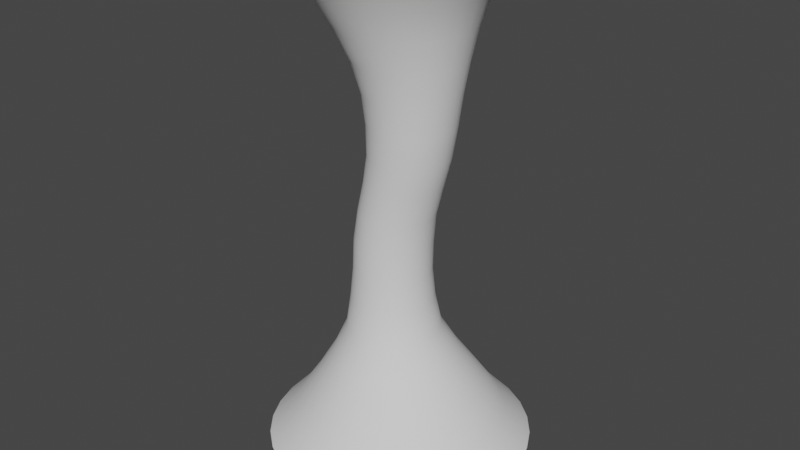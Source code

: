 # Source: tornado.blend  (saved by Blender 2.93.21; exported with 4.5.12 LTS)
import bpy
from mathutils import Matrix  # noqa: F401  (used for matrix-valued properties, if any)

bpy.ops.wm.read_factory_settings(use_empty=True)
scene = bpy.context.scene
scene.name = 'Scene'

# ---- collections
col_collection = bpy.data.collections.new('Collection'); scene.collection.children.link(col_collection)

# ---- world
world_world = bpy.data.worlds.new('World'); scene.world = world_world
world_world.use_nodes = True; world_world.node_tree.nodes.clear()
_N = world_world.node_tree.nodes; _L = world_world.node_tree.links
n0 = _N.new('ShaderNodeOutputWorld'); n0.name = 'World Output'; n0.location = (300, 300)
n1 = _N.new('ShaderNodeBackground'); n1.name = 'Background'; n1.location = (10, 300)
n1.inputs[0].default_value = (0.05088, 0.05088, 0.05088, 1.0)
_L.new(n1.outputs[0], n0.inputs[0])
n0.is_active_output = True
world_world.color = (0.05088, 0.05088, 0.05088)
world_world.use_sun_shadow = False
world_world.sun_shadow_jitter_overblur = 0.0

# ---- meshes
me_cylinder = bpy.data.meshes.new('Cylinder')
me_cylinder.from_pydata([(2.615e-07, 3.032, -0.01694), (-1.776e-08, 2.271, 11.16), (0.5916, 2.974, -0.01694), (0.443, 2.227, 11.16), (1.16, 2.802, -0.01694), (0.8691, 2.098, 11.16), (1.685, 2.521, -0.01694), (1.262, 1.888, 11.16), (2.144, 2.144, -0.01694), (1.606, 1.606, 11.16), (2.521, 1.685, -0.01694), (1.888, 1.262, 11.16), (2.802, 1.16, -0.01694), (2.098, 0.8691, 11.16), (2.974, 0.5916, -0.01694), (2.227, 0.443, 11.16), (3.032, -1.018e-07, -0.01694), (2.271, -1.285e-07, 11.16), (2.974, -0.5916, -0.01694), (2.227, -0.443, 11.16), (2.802, -1.16, -0.01694), (2.098, -0.8691, 11.16), (2.521, -1.685, -0.01694), (1.888, -1.262, 11.16), (2.144, -2.144, -0.01694), (1.606, -1.606, 11.16), (1.685, -2.521, -0.01694), (1.262, -1.888, 11.16), (1.16, -2.802, -0.01694), (0.8691, -2.098, 11.16), (0.5916, -2.974, -0.01694), (0.443, -2.227, 11.16), (-2.133e-07, -3.032, -0.01694), (-2.163e-07, -2.271, 11.16), (-0.5916, -2.974, -0.01694), (-0.443, -2.227, 11.16), (-1.16, -2.802, -0.01694), (-0.8691, -2.098, 11.16), (-1.685, -2.521, -0.01694), (-1.262, -1.888, 11.16), (-2.144, -2.144, -0.01694), (-1.606, -1.606, 11.16), (-2.521, -1.685, -0.01694), (-1.888, -1.262, 11.16), (-2.802, -1.16, -0.01694), (-2.098, -0.8691, 11.16), (-2.974, -0.5916, -0.01694), (-2.227, -0.443, 11.16), (-3.032, 1.192e-08, -0.01694), (-2.271, -2.179e-09, 11.16), (-2.974, 0.5916, -0.01694), (-2.227, 0.443, 11.16), (-2.802, 1.16, -0.01694), (-2.098, 0.8691, 11.16), (-2.521, 1.685, -0.01694), (-1.888, 1.262, 11.16), (-2.144, 2.144, -0.01694), (-1.606, 1.606, 11.16), (-1.685, 2.521, -0.01694), (-1.262, 1.888, 11.16), (-1.16, 2.802, -0.01694), (-0.8691, 2.098, 11.16), (-0.5916, 2.974, -0.01694), (-0.443, 2.227, 11.16), (-0.07333, 0.8518, 5.57), (0.09284, 0.8355, 5.57), (0.2526, 0.787, 5.57), (0.3999, 0.7083, 5.57), (0.529, 0.6023, 5.57), (0.6349, 0.4733, 5.57), (0.7136, 0.326, 5.57), (0.7621, 0.1662, 5.57), (0.7784, -4.992e-08, 5.57), (0.7621, -0.1662, 5.57), (0.7136, -0.326, 5.57), (0.6349, -0.4733, 5.57), (0.529, -0.6023, 5.57), (0.3999, -0.7083, 5.57), (0.2526, -0.787, 5.57), (0.09284, -0.8355, 5.57), (-0.07333, -0.8518, 5.57), (-0.2395, -0.8355, 5.57), (-0.3993, -0.787, 5.57), (-0.5465, -0.7083, 5.57), (-0.6756, -0.6023, 5.57), (-0.7816, -0.4733, 5.57), (-0.8603, -0.326, 5.57), (-0.9087, -0.1662, 5.57), (-0.9251, -2.529e-09, 5.57), (-0.9087, 0.1662, 5.57), (-0.8603, 0.326, 5.57), (-0.7816, 0.4733, 5.57), (-0.6756, 0.6023, 5.57), (-0.5465, 0.7083, 5.57), (-0.3993, 0.787, 5.57), (-0.2395, 0.8355, 5.57), (0.3192, 1.047, 8.363), (0.5234, 1.027, 8.363), (0.7198, 0.9671, 8.363), (0.9008, 0.8704, 8.363), (1.059, 0.7402, 8.363), (1.19, 0.5816, 8.363), (1.286, 0.4006, 8.363), (1.346, 0.2042, 8.363), (1.366, -6.318e-08, 8.363), (1.346, -0.2042, 8.363), (1.286, -0.4006, 8.363), (1.19, -0.5816, 8.363), (1.059, -0.7402, 8.363), (0.9008, -0.8704, 8.363), (0.7198, -0.9671, 8.363), (0.5234, -1.027, 8.363), (0.3192, -1.047, 8.363), (0.115, -1.027, 8.363), (-0.08135, -0.9671, 8.363), (-0.2623, -0.8704, 8.363), (-0.4209, -0.7402, 8.363), (-0.5511, -0.5816, 8.363), (-0.6479, -0.4006, 8.363), (-0.7074, -0.2042, 8.363), (-0.7275, -4.945e-09, 8.363), (-0.7074, 0.2042, 8.363), (-0.6479, 0.4006, 8.363), (-0.5511, 0.5816, 8.363), (-0.4209, 0.7402, 8.363), (-0.2623, 0.8704, 8.363), (-0.08135, 0.9671, 8.363), (0.115, 1.027, 8.363), (0.03714, 1.044, 2.776), (0.2368, 0.9831, 2.776), (0.4207, 0.8848, 2.776), (0.582, 0.7525, 2.776), (0.7143, 0.5912, 2.776), (0.8127, 0.4072, 2.776), (0.8732, 0.2076, 2.776), (0.8937, -5.176e-08, 2.776), (0.8732, -0.2076, 2.776), (0.8127, -0.4072, 2.776), (0.7143, -0.5912, 2.776), (0.582, -0.7525, 2.776), (0.4207, -0.8848, 2.776), (0.2368, -0.9831, 2.776), (0.03714, -1.044, 2.776), (-0.1705, -1.064, 2.776), (-0.3781, -1.044, 2.776), (-0.5777, -0.9831, 2.776), (-0.7617, -0.8848, 2.776), (-0.9229, -0.7525, 2.776), (-1.055, -0.5912, 2.776), (-1.154, -0.4072, 2.776), (-1.214, -0.2076, 2.776), (-1.235, 7.445e-09, 2.776), (-1.214, 0.2076, 2.776), (-1.154, 0.4072, 2.776), (-1.055, 0.5912, 2.776), (-0.9229, 0.7525, 2.776), (-0.7617, 0.8848, 2.776), (-0.5777, 0.9831, 2.776), (-0.3781, 1.044, 2.776), (-0.1705, 1.064, 2.776), (-0.2016, 0.8771, 4.173), (-0.0305, 0.8603, 4.173), (0.134, 0.8103, 4.173), (0.2857, 0.7293, 4.173), (0.4186, 0.6202, 4.173), (0.5277, 0.4873, 4.173), (0.6087, 0.3357, 4.173), (0.6586, 0.1711, 4.173), (0.6755, -4.868e-08, 4.173), (0.6586, -0.1711, 4.173), (0.6087, -0.3357, 4.173), (0.5277, -0.4873, 4.173), (0.4186, -0.6202, 4.173), (0.2857, -0.7293, 4.173), (0.134, -0.8103, 4.173), (-0.0305, -0.8603, 4.173), (-0.2016, -0.8771, 4.173), (-0.3727, -0.8603, 4.173), (-0.5373, -0.8103, 4.173), (-0.6889, -0.7293, 4.173), (-0.8218, -0.6202, 4.173), (-0.9309, -0.4873, 4.173), (-1.012, -0.3357, 4.173), (-1.062, -0.1711, 4.173), (-1.079, 1.192e-10, 4.173), (-1.062, 0.1711, 4.173), (-1.012, 0.3357, 4.173), (-0.9309, 0.4873, 4.173), (-0.8218, 0.6202, 4.173), (-0.6889, 0.7293, 4.173), (-0.5373, 0.8103, 4.173), (-0.3727, 0.8603, 4.173), (0.3542, 1.877, 1.38), (0.7132, 1.768, 1.38), (1.044, 1.591, 1.38), (1.334, 1.353, 1.38), (1.572, 1.063, 1.38), (1.749, 0.7324, 1.38), (1.858, 0.3734, 1.38), (1.895, -7.395e-08, 1.38), (1.858, -0.3734, 1.38), (1.749, -0.7324, 1.38), (1.572, -1.063, 1.38), (1.334, -1.353, 1.38), (1.044, -1.591, 1.38), (0.7132, -1.768, 1.38), (0.3542, -1.877, 1.38), (-0.01917, -1.914, 1.38), (-0.3925, -1.877, 1.38), (-0.7516, -1.768, 1.38), (-1.082, -1.591, 1.38), (-1.372, -1.353, 1.38), (-1.61, -1.063, 1.38), (-1.787, -0.7324, 1.38), (-1.896, -0.3734, 1.38), (-1.933, 6.45e-09, 1.38), (-1.896, 0.3734, 1.38), (-1.787, 0.7324, 1.38), (-1.61, 1.063, 1.38), (-1.372, 1.353, 1.38), (-1.082, 1.591, 1.38), (-0.7516, 1.768, 1.38), (-0.3925, 1.877, 1.38), (-0.01917, 1.914, 1.38), (-0.0948, 1.441, 2.078), (0.1864, 1.414, 2.078), (0.4568, 1.332, 2.078), (0.706, 1.198, 2.078), (0.9244, 1.019, 2.078), (1.104, 0.8008, 2.078), (1.237, 0.5516, 2.078), (1.319, 0.2812, 2.078), (1.347, -6.485e-08, 2.078), (1.319, -0.2812, 2.078), (1.237, -0.5516, 2.078), (1.104, -0.8008, 2.078), (0.9244, -1.019, 2.078), (0.706, -1.198, 2.078), (0.4568, -1.332, 2.078), (0.1864, -1.414, 2.078), (-0.0948, -1.441, 2.078), (-0.376, -1.414, 2.078), (-0.6464, -1.332, 2.078), (-0.8956, -1.198, 2.078), (-1.114, -1.019, 2.078), (-1.293, -0.8008, 2.078), (-1.426, -0.5516, 2.078), (-1.508, -0.2812, 2.078), (-1.536, 2.629e-09, 2.078), (-1.508, 0.2812, 2.078), (-1.426, 0.5516, 2.078), (-1.293, 0.8008, 2.078), (-1.114, 1.019, 2.078), (-0.8956, 1.198, 2.078), (-0.6464, 1.332, 2.078), (-0.376, 1.414, 2.078), (0.1283, 1.497, 9.76), (0.4204, 1.468, 9.76), (0.7013, 1.383, 9.76), (0.9601, 1.245, 9.76), (1.187, 1.059, 9.76), (1.373, 0.8318, 9.76), (1.512, 0.573, 9.76), (1.597, 0.2921, 9.76), (1.626, -8.81e-08, 9.76), (1.597, -0.2921, 9.76), (1.512, -0.573, 9.76), (1.373, -0.8318, 9.76), (1.187, -1.059, 9.76), (0.9601, -1.245, 9.76), (0.7013, -1.383, 9.76), (0.4204, -1.468, 9.76), (0.1283, -1.497, 9.76), (-0.1638, -1.468, 9.76), (-0.4447, -1.383, 9.76), (-0.7035, -1.245, 9.76), (-0.9304, -1.059, 9.76), (-1.117, -0.8318, 9.76), (-1.255, -0.573, 9.76), (-1.34, -0.2921, 9.76), (-1.369, -4.8e-09, 9.76), (-1.34, 0.2921, 9.76), (-1.255, 0.573, 9.76), (-1.117, 0.8318, 9.76), (-0.9304, 1.059, 9.76), (-0.7035, 1.245, 9.76), (-0.4447, 1.383, 9.76), (-0.1638, 1.468, 9.76), (0.436, 0.8766, 6.966), (0.6037, 0.8257, 6.966), (0.7582, 0.7431, 6.966), (0.8937, 0.632, 6.966), (1.005, 0.4965, 6.966), (1.087, 0.342, 6.966), (1.138, 0.1744, 6.966), (1.155, -5.479e-08, 6.966), (1.138, -0.1744, 6.966), (1.087, -0.342, 6.966), (1.005, -0.4965, 6.966), (0.8937, -0.632, 6.966), (0.7582, -0.7431, 6.966), (0.6037, -0.8257, 6.966), (0.436, -0.8766, 6.966), (0.2617, -0.8937, 6.966), (0.08729, -0.8766, 6.966), (-0.08036, -0.8257, 6.966), (-0.2349, -0.7431, 6.966), (-0.3703, -0.632, 6.966), (-0.4814, -0.4965, 6.966), (-0.564, -0.342, 6.966), (-0.6148, -0.1744, 6.966), (-0.632, -5.068e-09, 6.966), (-0.6148, 0.1744, 6.966), (-0.564, 0.342, 6.966), (-0.4814, 0.4965, 6.966), (-0.3703, 0.632, 6.966), (-0.2349, 0.7431, 6.966), (-0.08036, 0.8257, 6.966), (0.08729, 0.8766, 6.966), (0.2617, 0.8937, 6.966), (-0.01785, 0.9239, 3.475), (0.1589, 0.8703, 3.475), (0.3217, 0.7832, 3.475), (0.4645, 0.6661, 3.475), (0.5816, 0.5233, 3.475), (0.6686, 0.3605, 3.475), (0.7223, 0.1838, 3.475), (0.7404, -4.88e-08, 3.475), (0.7223, -0.1838, 3.475), (0.6686, -0.3605, 3.475), (0.5816, -0.5233, 3.475), (0.4645, -0.6661, 3.475), (0.3217, -0.7832, 3.475), (0.1589, -0.8703, 3.475), (-0.01785, -0.9239, 3.475), (-0.2016, -0.942, 3.475), (-0.3854, -0.9239, 3.475), (-0.5621, -0.8703, 3.475), (-0.7249, -0.7832, 3.475), (-0.8677, -0.6661, 3.475), (-0.9848, -0.5233, 3.475), (-1.072, -0.3605, 3.475), (-1.125, -0.1838, 3.475), (-1.144, 3.611e-09, 3.475), (-1.125, 0.1838, 3.475), (-1.072, 0.3605, 3.475), (-0.9848, 0.5233, 3.475), (-0.8677, 0.6661, 3.475), (-0.7249, 0.7832, 3.475), (-0.5621, 0.8703, 3.475), (-0.3854, 0.9239, 3.475), (-0.2016, 0.942, 3.475), (-0.1713, 0.8716, 4.871), (-0.001248, 0.8549, 4.871), (0.1623, 0.8053, 4.871), (0.313, 0.7247, 4.871), (0.445, 0.6163, 4.871), (0.5534, 0.4843, 4.871), (0.634, 0.3336, 4.871), (0.6836, 0.17, 4.871), (0.7003, -4.926e-08, 4.871), (0.6836, -0.17, 4.871), (0.634, -0.3336, 4.871), (0.5534, -0.4842, 4.871), (0.445, -0.6163, 4.871), (0.313, -0.7247, 4.871), (0.1623, -0.8053, 4.871), (-0.001248, -0.8549, 4.871), (-0.1713, -0.8716, 4.871), (-0.3413, -0.8549, 4.871), (-0.5049, -0.8053, 4.871), (-0.6555, -0.7247, 4.871), (-0.7876, -0.6163, 4.871), (-0.896, -0.4843, 4.871), (-0.9766, -0.3336, 4.871), (-1.026, -0.17, 4.871), (-1.043, -7.63e-10, 4.871), (-1.026, 0.17, 4.871), (-0.9766, 0.3336, 4.871), (-0.896, 0.4842, 4.871), (-0.7876, 0.6163, 4.871), (-0.6555, 0.7247, 4.871), (-0.5049, 0.8053, 4.871), (-0.3413, 0.8549, 4.871), (0.2754, 0.8444, 6.275), (0.437, 0.7954, 6.275), (0.5859, 0.7158, 6.275), (0.7165, 0.6088, 6.275), (0.8236, 0.4783, 6.275), (0.9031, 0.3295, 6.275), (0.9521, 0.168, 6.275), (0.9687, -5.189e-08, 6.275), (0.9521, -0.168, 6.275), (0.9031, -0.3295, 6.275), (0.8236, -0.4783, 6.275), (0.7165, -0.6088, 6.275), (0.5859, -0.7158, 6.275), (0.437, -0.7954, 6.275), (0.2754, -0.8444, 6.275), (0.1075, -0.8609, 6.275), (-0.06047, -0.8444, 6.275), (-0.2219, -0.7954, 6.275), (-0.3707, -0.7158, 6.275), (-0.501, -0.6088, 6.275), (-0.6079, -0.4783, 6.275), (-0.6875, -0.3295, 6.275), (-0.7364, -0.168, 6.275), (-0.753, -3.991e-09, 6.275), (-0.7364, 0.168, 6.275), (-0.6875, 0.3295, 6.275), (-0.6079, 0.4783, 6.275), (-0.501, 0.6088, 6.275), (-0.3707, 0.7158, 6.275), (-0.2219, 0.7954, 6.275), (-0.06047, 0.8444, 6.275), (0.1075, 0.8609, 6.275), (0.3192, 0.953, 7.665), (0.5051, 0.9347, 7.665), (0.6839, 0.8804, 7.665), (0.8487, 0.7924, 7.665), (0.9931, 0.6738, 7.665), (1.112, 0.5294, 7.665), (1.2, 0.3647, 7.665), (1.254, 0.1859, 7.665), (1.272, -5.826e-08, 7.665), (1.254, -0.1859, 7.665), (1.2, -0.3647, 7.665), (1.112, -0.5294, 7.665), (0.9931, -0.6738, 7.665), (0.8487, -0.7924, 7.665), (0.6839, -0.8804, 7.665), (0.5051, -0.9347, 7.665), (0.3192, -0.953, 7.665), (0.1333, -0.9347, 7.665), (-0.04545, -0.8804, 7.665), (-0.2102, -0.7924, 7.665), (-0.3546, -0.6738, 7.665), (-0.4731, -0.5294, 7.665), (-0.5612, -0.3647, 7.665), (-0.6154, -0.1859, 7.665), (-0.6337, -5.239e-09, 7.665), (-0.6154, 0.1859, 7.665), (-0.5612, 0.3647, 7.665), (-0.4731, 0.5294, 7.665), (-0.3546, 0.6738, 7.665), (-0.2102, 0.7924, 7.665), (-0.04545, 0.8804, 7.665), (0.1333, 0.9347, 7.665), (0.01615, 1.841, 10.46), (0.3753, 1.806, 10.46), (0.7207, 1.701, 10.46), (1.039, 1.531, 10.46), (1.318, 1.302, 10.46), (1.547, 1.023, 10.46), (1.717, 0.7046, 10.46), (1.822, 0.3592, 10.46), (1.857, -1.046e-07, 10.46), (1.822, -0.3592, 10.46), (1.717, -0.7046, 10.46), (1.547, -1.023, 10.46), (1.318, -1.302, 10.46), (1.039, -1.531, 10.46), (0.7207, -1.701, 10.46), (0.3753, -1.806, 10.46), (0.01615, -1.841, 10.46), (-0.343, -1.806, 10.46), (-0.6884, -1.701, 10.46), (-1.007, -1.531, 10.46), (-1.286, -1.302, 10.46), (-1.515, -1.023, 10.46), (-1.685, -0.7046, 10.46), (-1.79, -0.3592, 10.46), (-1.825, -2.187e-09, 10.46), (-1.79, 0.3592, 10.46), (-1.685, 0.7046, 10.46), (-1.515, 1.023, 10.46), (-1.286, 1.302, 10.46), (-1.007, 1.531, 10.46), (-0.6884, 1.701, 10.46), (-0.343, 1.806, 10.46), (0.4675, 2.35, 0.6814), (0.917, 2.214, 0.6814), (1.331, 1.992, 0.6814), (1.694, 1.694, 0.6814), (1.992, 1.331, 0.6814), (2.214, 0.917, 0.6814), (2.35, 0.4675, 0.6814), (2.396, -8.466e-08, 0.6814), (2.35, -0.4675, 0.6814), (2.214, -0.917, 0.6814), (1.992, -1.331, 0.6814), (1.694, -1.694, 0.6814), (1.331, -1.992, 0.6814), (0.917, -2.214, 0.6814), (0.4675, -2.35, 0.6814), (-1.735e-07, -2.396, 0.6814), (-0.4675, -2.35, 0.6814), (-0.917, -2.214, 0.6814), (-1.331, -1.992, 0.6814), (-1.694, -1.694, 0.6814), (-1.992, -1.331, 0.6814), (-2.214, -0.917, 0.6814), (-2.35, -0.4675, 0.6814), (-2.396, 9.294e-09, 0.6814), (-2.35, 0.4675, 0.6814), (-2.214, 0.917, 0.6814), (-1.992, 1.331, 0.6814), (-1.694, 1.694, 0.6814), (-1.331, 1.992, 0.6814), (-0.917, 2.214, 0.6814), (-0.4675, 2.35, 0.6814), (1.862e-07, 2.396, 0.6814), (0.4982, 1.203, 9.062), (0.7283, 1.133, 9.062), (0.9403, 1.02, 9.062), (1.126, 0.8672, 9.062), (1.279, 0.6814, 9.062), (1.392, 0.4693, 9.062), (1.462, 0.2393, 9.062), (1.485, -7.373e-08, 9.062), (1.462, -0.2393, 9.062), (1.392, -0.4693, 9.062), (1.279, -0.6814, 9.062), (1.126, -0.8672, 9.062), (0.9403, -1.02, 9.062), (0.7283, -1.133, 9.062), (0.4982, -1.203, 9.062), (0.2589, -1.226, 9.062), (0.01966, -1.203, 9.062), (-0.2104, -1.133, 9.062), (-0.4224, -1.02, 9.062), (-0.6083, -0.8672, 9.062), (-0.7608, -0.6814, 9.062), (-0.8741, -0.4693, 9.062), (-0.9439, -0.2393, 9.062), (-0.9675, -5.499e-09, 9.062), (-0.9439, 0.2393, 9.062), (-0.8741, 0.4693, 9.062), (-0.7608, 0.6814, 9.062), (-0.6083, 0.8672, 9.062), (-0.4224, 1.02, 9.062), (-0.2104, 1.133, 9.062), (0.01966, 1.203, 9.062), (0.2589, 1.226, 9.062)], [], [(448, 1, 3, 449), (449, 3, 5, 450), (450, 5, 7, 451), (451, 7, 9, 452), (452, 9, 11, 453), (453, 11, 13, 454), (454, 13, 15, 455), (455, 15, 17, 456), (456, 17, 19, 457), (457, 19, 21, 458), (458, 21, 23, 459), (459, 23, 25, 460), (460, 25, 27, 461), (461, 27, 29, 462), (462, 29, 31, 463), (463, 31, 33, 464), (464, 33, 35, 465), (465, 35, 37, 466), (466, 37, 39, 467), (467, 39, 41, 468), (468, 41, 43, 469), (469, 43, 45, 470), (470, 45, 47, 471), (471, 47, 49, 472), (472, 49, 51, 473), (473, 51, 53, 474), (474, 53, 55, 475), (475, 55, 57, 476), (476, 57, 59, 477), (477, 59, 61, 478), (478, 61, 63, 479), (479, 63, 1, 448), (383, 95, 64, 352), (382, 94, 95, 383), (381, 93, 94, 382), (380, 92, 93, 381), (379, 91, 92, 380), (378, 90, 91, 379), (377, 89, 90, 378), (376, 88, 89, 377), (375, 87, 88, 376), (374, 86, 87, 375), (373, 85, 86, 374), (372, 84, 85, 373), (371, 83, 84, 372), (370, 82, 83, 371), (369, 81, 82, 370), (368, 80, 81, 369), (367, 79, 80, 368), (366, 78, 79, 367), (365, 77, 78, 366), (364, 76, 77, 365), (363, 75, 76, 364), (362, 74, 75, 363), (361, 73, 74, 362), (360, 72, 73, 361), (359, 71, 72, 360), (358, 70, 71, 359), (357, 69, 70, 358), (356, 68, 69, 357), (355, 67, 68, 356), (354, 66, 67, 355), (353, 65, 66, 354), (352, 64, 65, 353), (447, 127, 96, 416), (446, 126, 127, 447), (445, 125, 126, 446), (444, 124, 125, 445), (443, 123, 124, 444), (442, 122, 123, 443), (441, 121, 122, 442), (440, 120, 121, 441), (439, 119, 120, 440), (438, 118, 119, 439), (437, 117, 118, 438), (436, 116, 117, 437), (435, 115, 116, 436), (434, 114, 115, 435), (433, 113, 114, 434), (432, 112, 113, 433), (431, 111, 112, 432), (430, 110, 111, 431), (429, 109, 110, 430), (428, 108, 109, 429), (427, 107, 108, 428), (426, 106, 107, 427), (425, 105, 106, 426), (424, 104, 105, 425), (423, 103, 104, 424), (422, 102, 103, 423), (421, 101, 102, 422), (420, 100, 101, 421), (419, 99, 100, 420), (418, 98, 99, 419), (417, 97, 98, 418), (416, 96, 97, 417), (224, 159, 128, 225), (225, 128, 129, 226), (226, 129, 130, 227), (227, 130, 131, 228), (228, 131, 132, 229), (229, 132, 133, 230), (230, 133, 134, 231), (231, 134, 135, 232), (232, 135, 136, 233), (233, 136, 137, 234), (234, 137, 138, 235), (235, 138, 139, 236), (236, 139, 140, 237), (237, 140, 141, 238), (238, 141, 142, 239), (239, 142, 143, 240), (240, 143, 144, 241), (241, 144, 145, 242), (242, 145, 146, 243), (243, 146, 147, 244), (244, 147, 148, 245), (245, 148, 149, 246), (246, 149, 150, 247), (247, 150, 151, 248), (248, 151, 152, 249), (249, 152, 153, 250), (250, 153, 154, 251), (251, 154, 155, 252), (252, 155, 156, 253), (253, 156, 157, 254), (254, 157, 158, 255), (255, 158, 159, 224), (351, 160, 161, 320), (320, 161, 162, 321), (321, 162, 163, 322), (322, 163, 164, 323), (323, 164, 165, 324), (324, 165, 166, 325), (325, 166, 167, 326), (326, 167, 168, 327), (327, 168, 169, 328), (328, 169, 170, 329), (329, 170, 171, 330), (330, 171, 172, 331), (331, 172, 173, 332), (332, 173, 174, 333), (333, 174, 175, 334), (334, 175, 176, 335), (335, 176, 177, 336), (336, 177, 178, 337), (337, 178, 179, 338), (338, 179, 180, 339), (339, 180, 181, 340), (340, 181, 182, 341), (341, 182, 183, 342), (342, 183, 184, 343), (343, 184, 185, 344), (344, 185, 186, 345), (345, 186, 187, 346), (346, 187, 188, 347), (347, 188, 189, 348), (348, 189, 190, 349), (349, 190, 191, 350), (350, 191, 160, 351), (510, 222, 223, 511), (509, 221, 222, 510), (508, 220, 221, 509), (507, 219, 220, 508), (506, 218, 219, 507), (505, 217, 218, 506), (504, 216, 217, 505), (503, 215, 216, 504), (502, 214, 215, 503), (501, 213, 214, 502), (500, 212, 213, 501), (499, 211, 212, 500), (498, 210, 211, 499), (497, 209, 210, 498), (496, 208, 209, 497), (495, 207, 208, 496), (494, 206, 207, 495), (493, 205, 206, 494), (492, 204, 205, 493), (491, 203, 204, 492), (490, 202, 203, 491), (489, 201, 202, 490), (488, 200, 201, 489), (487, 199, 200, 488), (486, 198, 199, 487), (485, 197, 198, 486), (484, 196, 197, 485), (483, 195, 196, 484), (482, 194, 195, 483), (481, 193, 194, 482), (480, 192, 193, 481), (511, 223, 192, 480), (222, 255, 224, 223), (221, 254, 255, 222), (220, 253, 254, 221), (219, 252, 253, 220), (218, 251, 252, 219), (217, 250, 251, 218), (216, 249, 250, 217), (215, 248, 249, 216), (214, 247, 248, 215), (213, 246, 247, 214), (212, 245, 246, 213), (211, 244, 245, 212), (210, 243, 244, 211), (209, 242, 243, 210), (208, 241, 242, 209), (207, 240, 241, 208), (206, 239, 240, 207), (205, 238, 239, 206), (204, 237, 238, 205), (203, 236, 237, 204), (202, 235, 236, 203), (201, 234, 235, 202), (200, 233, 234, 201), (199, 232, 233, 200), (198, 231, 232, 199), (197, 230, 231, 198), (196, 229, 230, 197), (195, 228, 229, 196), (194, 227, 228, 195), (193, 226, 227, 194), (192, 225, 226, 193), (223, 224, 225, 192), (542, 287, 256, 543), (541, 286, 287, 542), (540, 285, 286, 541), (539, 284, 285, 540), (538, 283, 284, 539), (537, 282, 283, 538), (536, 281, 282, 537), (535, 280, 281, 536), (534, 279, 280, 535), (533, 278, 279, 534), (532, 277, 278, 533), (531, 276, 277, 532), (530, 275, 276, 531), (529, 274, 275, 530), (528, 273, 274, 529), (527, 272, 273, 528), (526, 271, 272, 527), (525, 270, 271, 526), (524, 269, 270, 525), (523, 268, 269, 524), (522, 267, 268, 523), (521, 266, 267, 522), (520, 265, 266, 521), (519, 264, 265, 520), (518, 263, 264, 519), (517, 262, 263, 518), (516, 261, 262, 517), (515, 260, 261, 516), (514, 259, 260, 515), (513, 258, 259, 514), (512, 257, 258, 513), (543, 256, 257, 512), (415, 319, 288, 384), (384, 288, 289, 385), (385, 289, 290, 386), (386, 290, 291, 387), (387, 291, 292, 388), (388, 292, 293, 389), (389, 293, 294, 390), (390, 294, 295, 391), (391, 295, 296, 392), (392, 296, 297, 393), (393, 297, 298, 394), (394, 298, 299, 395), (395, 299, 300, 396), (396, 300, 301, 397), (397, 301, 302, 398), (398, 302, 303, 399), (399, 303, 304, 400), (400, 304, 305, 401), (401, 305, 306, 402), (402, 306, 307, 403), (403, 307, 308, 404), (404, 308, 309, 405), (405, 309, 310, 406), (406, 310, 311, 407), (407, 311, 312, 408), (408, 312, 313, 409), (409, 313, 314, 410), (410, 314, 315, 411), (411, 315, 316, 412), (412, 316, 317, 413), (413, 317, 318, 414), (414, 318, 319, 415), (158, 350, 351, 159), (157, 349, 350, 158), (156, 348, 349, 157), (155, 347, 348, 156), (154, 346, 347, 155), (153, 345, 346, 154), (152, 344, 345, 153), (151, 343, 344, 152), (150, 342, 343, 151), (149, 341, 342, 150), (148, 340, 341, 149), (147, 339, 340, 148), (146, 338, 339, 147), (145, 337, 338, 146), (144, 336, 337, 145), (143, 335, 336, 144), (142, 334, 335, 143), (141, 333, 334, 142), (140, 332, 333, 141), (139, 331, 332, 140), (138, 330, 331, 139), (137, 329, 330, 138), (136, 328, 329, 137), (135, 327, 328, 136), (134, 326, 327, 135), (133, 325, 326, 134), (132, 324, 325, 133), (131, 323, 324, 132), (130, 322, 323, 131), (129, 321, 322, 130), (128, 320, 321, 129), (159, 351, 320, 128), (160, 352, 353, 161), (161, 353, 354, 162), (162, 354, 355, 163), (163, 355, 356, 164), (164, 356, 357, 165), (165, 357, 358, 166), (166, 358, 359, 167), (167, 359, 360, 168), (168, 360, 361, 169), (169, 361, 362, 170), (170, 362, 363, 171), (171, 363, 364, 172), (172, 364, 365, 173), (173, 365, 366, 174), (174, 366, 367, 175), (175, 367, 368, 176), (176, 368, 369, 177), (177, 369, 370, 178), (178, 370, 371, 179), (179, 371, 372, 180), (180, 372, 373, 181), (181, 373, 374, 182), (182, 374, 375, 183), (183, 375, 376, 184), (184, 376, 377, 185), (185, 377, 378, 186), (186, 378, 379, 187), (187, 379, 380, 188), (188, 380, 381, 189), (189, 381, 382, 190), (190, 382, 383, 191), (191, 383, 352, 160), (95, 414, 415, 64), (94, 413, 414, 95), (93, 412, 413, 94), (92, 411, 412, 93), (91, 410, 411, 92), (90, 409, 410, 91), (89, 408, 409, 90), (88, 407, 408, 89), (87, 406, 407, 88), (86, 405, 406, 87), (85, 404, 405, 86), (84, 403, 404, 85), (83, 402, 403, 84), (82, 401, 402, 83), (81, 400, 401, 82), (80, 399, 400, 81), (79, 398, 399, 80), (78, 397, 398, 79), (77, 396, 397, 78), (76, 395, 396, 77), (75, 394, 395, 76), (74, 393, 394, 75), (73, 392, 393, 74), (72, 391, 392, 73), (71, 390, 391, 72), (70, 389, 390, 71), (69, 388, 389, 70), (68, 387, 388, 69), (67, 386, 387, 68), (66, 385, 386, 67), (65, 384, 385, 66), (64, 415, 384, 65), (319, 416, 417, 288), (288, 417, 418, 289), (289, 418, 419, 290), (290, 419, 420, 291), (291, 420, 421, 292), (292, 421, 422, 293), (293, 422, 423, 294), (294, 423, 424, 295), (295, 424, 425, 296), (296, 425, 426, 297), (297, 426, 427, 298), (298, 427, 428, 299), (299, 428, 429, 300), (300, 429, 430, 301), (301, 430, 431, 302), (302, 431, 432, 303), (303, 432, 433, 304), (304, 433, 434, 305), (305, 434, 435, 306), (306, 435, 436, 307), (307, 436, 437, 308), (308, 437, 438, 309), (309, 438, 439, 310), (310, 439, 440, 311), (311, 440, 441, 312), (312, 441, 442, 313), (313, 442, 443, 314), (314, 443, 444, 315), (315, 444, 445, 316), (316, 445, 446, 317), (317, 446, 447, 318), (318, 447, 416, 319), (287, 479, 448, 256), (286, 478, 479, 287), (285, 477, 478, 286), (284, 476, 477, 285), (283, 475, 476, 284), (282, 474, 475, 283), (281, 473, 474, 282), (280, 472, 473, 281), (279, 471, 472, 280), (278, 470, 471, 279), (277, 469, 470, 278), (276, 468, 469, 277), (275, 467, 468, 276), (274, 466, 467, 275), (273, 465, 466, 274), (272, 464, 465, 273), (271, 463, 464, 272), (270, 462, 463, 271), (269, 461, 462, 270), (268, 460, 461, 269), (267, 459, 460, 268), (266, 458, 459, 267), (265, 457, 458, 266), (264, 456, 457, 265), (263, 455, 456, 264), (262, 454, 455, 263), (261, 453, 454, 262), (260, 452, 453, 261), (259, 451, 452, 260), (258, 450, 451, 259), (257, 449, 450, 258), (256, 448, 449, 257), (0, 511, 480, 2), (2, 480, 481, 4), (4, 481, 482, 6), (6, 482, 483, 8), (8, 483, 484, 10), (10, 484, 485, 12), (12, 485, 486, 14), (14, 486, 487, 16), (16, 487, 488, 18), (18, 488, 489, 20), (20, 489, 490, 22), (22, 490, 491, 24), (24, 491, 492, 26), (26, 492, 493, 28), (28, 493, 494, 30), (30, 494, 495, 32), (32, 495, 496, 34), (34, 496, 497, 36), (36, 497, 498, 38), (38, 498, 499, 40), (40, 499, 500, 42), (42, 500, 501, 44), (44, 501, 502, 46), (46, 502, 503, 48), (48, 503, 504, 50), (50, 504, 505, 52), (52, 505, 506, 54), (54, 506, 507, 56), (56, 507, 508, 58), (58, 508, 509, 60), (60, 509, 510, 62), (62, 510, 511, 0), (96, 543, 512, 97), (97, 512, 513, 98), (98, 513, 514, 99), (99, 514, 515, 100), (100, 515, 516, 101), (101, 516, 517, 102), (102, 517, 518, 103), (103, 518, 519, 104), (104, 519, 520, 105), (105, 520, 521, 106), (106, 521, 522, 107), (107, 522, 523, 108), (108, 523, 524, 109), (109, 524, 525, 110), (110, 525, 526, 111), (111, 526, 527, 112), (112, 527, 528, 113), (113, 528, 529, 114), (114, 529, 530, 115), (115, 530, 531, 116), (116, 531, 532, 117), (117, 532, 533, 118), (118, 533, 534, 119), (119, 534, 535, 120), (120, 535, 536, 121), (121, 536, 537, 122), (122, 537, 538, 123), (123, 538, 539, 124), (124, 539, 540, 125), (125, 540, 541, 126), (126, 541, 542, 127), (127, 542, 543, 96)])
me_cylinder.polygons.foreach_set('use_smooth', [True] * 512)
_uv = me_cylinder.uv_layers.new(name='UVMap')
_uv.uv.foreach_set('vector', [0.9998, 0.9377, 1.0, 1.0, 0.9688, 1.0, 0.9688, 0.9377, 0.9688, 0.9377, 0.9688, 1.0, 0.9375, 1.0, 0.9375, 0.9377, 0.9375, 0.9377, 0.9375, 1.0, 0.9062, 1.0, 0.9063, 0.9377, 0.9063, 0.9377, 0.9062, 1.0, 0.875, 1.0, 0.875, 0.9377, 0.875, 0.9377, 0.875, 1.0, 0.8438, 1.0, 0.8437, 0.9377, 0.8437, 0.9377, 0.8438, 1.0, 0.8125, 1.0, 0.8125, 0.9377, 0.8125, 0.9377, 0.8125, 1.0, 0.7812, 1.0, 0.7813, 0.9377, 0.7813, 0.9377, 0.7812, 1.0, 0.75, 1.0, 0.75, 0.9377, 0.75, 0.9377, 0.75, 1.0, 0.7188, 1.0, 0.7187, 0.9377, 0.7187, 0.9377, 0.7188, 1.0, 0.6875, 1.0, 0.6875, 0.9377, 0.6875, 0.9377, 0.6875, 1.0, 0.6562, 1.0, 0.6563, 0.9377, 0.6563, 0.9377, 0.6562, 1.0, 0.625, 1.0, 0.625, 0.9377, 0.625, 0.9377, 0.625, 1.0, 0.5938, 1.0, 0.5937, 0.9377, 0.5937, 0.9377, 0.5938, 1.0, 0.5625, 1.0, 0.5625, 0.9377, 0.5625, 0.9377, 0.5625, 1.0, 0.5312, 1.0, 0.5313, 0.9377, 0.5313, 0.9377, 0.5312, 1.0, 0.5, 1.0, 0.5, 0.9377, 0.5, 0.9377, 0.5, 1.0, 0.4688, 1.0, 0.4688, 0.9377, 0.4688, 0.9377, 0.4688, 1.0, 0.4375, 1.0, 0.4375, 0.9377, 0.4375, 0.9377, 0.4375, 1.0, 0.4062, 1.0, 0.4063, 0.9377, 0.4063, 0.9377, 0.4062, 1.0, 0.375, 1.0, 0.375, 0.9377, 0.375, 0.9377, 0.375, 1.0, 0.3438, 1.0, 0.3438, 0.9377, 0.3438, 0.9377, 0.3438, 1.0, 0.3125, 1.0, 0.3125, 0.9377, 0.3125, 0.9377, 0.3125, 1.0, 0.2812, 1.0, 0.2813, 0.9377, 0.2813, 0.9377, 0.2812, 1.0, 0.25, 1.0, 0.25, 0.9377, 0.25, 0.9377, 0.25, 1.0, 0.2188, 1.0, 0.2187, 0.9377, 0.2187, 0.9377, 0.2188, 1.0, 0.1875, 1.0, 0.1875, 0.9377, 0.1875, 0.9377, 0.1875, 1.0, 0.1562, 1.0, 0.1562, 0.9377, 0.1562, 0.9377, 0.1562, 1.0, 0.125, 1.0, 0.125, 0.9377, 0.125, 0.9377, 0.125, 1.0, 0.09375, 1.0, 0.09375, 0.9377, 0.09375, 0.9377, 0.09375, 1.0, 0.0625, 1.0, 0.0625, 0.9377, 0.0625, 0.9377, 0.0625, 1.0, 0.03125, 1.0, 0.03125, 0.9377, 0.03125, 0.9377, 0.03125, 1.0, 0.0, 1.0, 0.0001546, 0.9377, 0.03125, 0.4376, 0.03125, 0.5, 0.0, 0.5, 0.0003029, 0.4376, 0.0625, 0.4376, 0.0625, 0.5, 0.03125, 0.5, 0.03125, 0.4376, 0.09375, 0.4376, 0.09375, 0.5, 0.0625, 0.5, 0.0625, 0.4376, 0.125, 0.4376, 0.125, 0.5, 0.09375, 0.5, 0.09375, 0.4376, 0.1562, 0.4376, 0.1562, 0.5, 0.125, 0.5, 0.125, 0.4376, 0.1875, 0.4376, 0.1875, 0.5, 0.1562, 0.5, 0.1562, 0.4376, 0.2188, 0.4376, 0.2188, 0.5, 0.1875, 0.5, 0.1875, 0.4376, 0.25, 0.4376, 0.25, 0.5, 0.2188, 0.5, 0.2188, 0.4376, 0.2812, 0.4376, 0.2812, 0.5, 0.25, 0.5, 0.25, 0.4376, 0.3125, 0.4376, 0.3125, 0.5, 0.2812, 0.5, 0.2812, 0.4376, 0.3438, 0.4376, 0.3438, 0.5, 0.3125, 0.5, 0.3125, 0.4376, 0.375, 0.4376, 0.375, 0.5, 0.3438, 0.5, 0.3438, 0.4376, 0.4062, 0.4376, 0.4062, 0.5, 0.375, 0.5, 0.375, 0.4376, 0.4375, 0.4376, 0.4375, 0.5, 0.4062, 0.5, 0.4062, 0.4376, 0.4687, 0.4376, 0.4688, 0.5, 0.4375, 0.5, 0.4375, 0.4376, 0.5, 0.4376, 0.5, 0.5, 0.4688, 0.5, 0.4687, 0.4376, 0.5312, 0.4376, 0.5312, 0.5, 0.5, 0.5, 0.5, 0.4376, 0.5625, 0.4376, 0.5625, 0.5, 0.5312, 0.5, 0.5312, 0.4376, 0.5937, 0.4376, 0.5938, 0.5, 0.5625, 0.5, 0.5625, 0.4376, 0.625, 0.4376, 0.625, 0.5, 0.5938, 0.5, 0.5937, 0.4376, 0.6562, 0.4376, 0.6562, 0.5, 0.625, 0.5, 0.625, 0.4376, 0.6875, 0.4376, 0.6875, 0.5, 0.6562, 0.5, 0.6562, 0.4376, 0.7188, 0.4376, 0.7188, 0.5, 0.6875, 0.5, 0.6875, 0.4376, 0.75, 0.4376, 0.75, 0.5, 0.7188, 0.5, 0.7188, 0.4376, 0.7812, 0.4376, 0.7812, 0.5, 0.75, 0.5, 0.75, 0.4376, 0.8125, 0.4376, 0.8125, 0.5, 0.7812, 0.5, 0.7812, 0.4376, 0.8438, 0.4376, 0.8438, 0.5, 0.8125, 0.5, 0.8125, 0.4376, 0.875, 0.4376, 0.875, 0.5, 0.8438, 0.5, 0.8438, 0.4376, 0.9062, 0.4376, 0.9062, 0.5, 0.875, 0.5, 0.875, 0.4376, 0.9375, 0.4376, 0.9375, 0.5, 0.9062, 0.5, 0.9062, 0.4376, 0.9688, 0.4376, 0.9688, 0.5, 0.9375, 0.5, 0.9375, 0.4376, 0.9997, 0.4376, 1.0, 0.5, 0.9688, 0.5, 0.9688, 0.4376, 0.03125, 0.6874, 0.03125, 0.75, 0.0, 0.75, 0.0002714, 0.6874, 0.0625, 0.6874, 0.0625, 0.75, 0.03125, 0.75, 0.03125, 0.6874, 0.09375, 0.6874, 0.09375, 0.75, 0.0625, 0.75, 0.0625, 0.6874, 0.125, 0.6874, 0.125, 0.75, 0.09375, 0.75, 0.09375, 0.6874, 0.1562, 0.6874, 0.1562, 0.75, 0.125, 0.75, 0.125, 0.6874, 0.1875, 0.6874, 0.1875, 0.75, 0.1562, 0.75, 0.1562, 0.6874, 0.2188, 0.6874, 0.2188, 0.75, 0.1875, 0.75, 0.1875, 0.6874, 0.25, 0.6874, 0.25, 0.75, 0.2188, 0.75, 0.2188, 0.6874, 0.2812, 0.6874, 0.2812, 0.75, 0.25, 0.75, 0.25, 0.6874, 0.3125, 0.6874, 0.3125, 0.75, 0.2812, 0.75, 0.2812, 0.6874, 0.3438, 0.6874, 0.3438, 0.75, 0.3125, 0.75, 0.3125, 0.6874, 0.375, 0.6874, 0.375, 0.75, 0.3438, 0.75, 0.3438, 0.6874, 0.4062, 0.6874, 0.4062, 0.75, 0.375, 0.75, 0.375, 0.6874, 0.4375, 0.6874, 0.4375, 0.75, 0.4062, 0.75, 0.4062, 0.6874, 0.4688, 0.6874, 0.4688, 0.75, 0.4375, 0.75, 0.4375, 0.6874, 0.5, 0.6874, 0.5, 0.75, 0.4688, 0.75, 0.4688, 0.6874, 0.5312, 0.6874, 0.5312, 0.75, 0.5, 0.75, 0.5, 0.6874, 0.5625, 0.6874, 0.5625, 0.75, 0.5312, 0.75, 0.5312, 0.6874, 0.5938, 0.6874, 0.5938, 0.75, 0.5625, 0.75, 0.5625, 0.6874, 0.625, 0.6874, 0.625, 0.75, 0.5938, 0.75, 0.5938, 0.6874, 0.6562, 0.6874, 0.6562, 0.75, 0.625, 0.75, 0.625, 0.6874, 0.6875, 0.6874, 0.6875, 0.75, 0.6562, 0.75, 0.6562, 0.6874, 0.7188, 0.6874, 0.7188, 0.75, 0.6875, 0.75, 0.6875, 0.6874, 0.75, 0.6874, 0.75, 0.75, 0.7188, 0.75, 0.7188, 0.6874, 0.7812, 0.6874, 0.7812, 0.75, 0.75, 0.75, 0.75, 0.6874, 0.8125, 0.6874, 0.8125, 0.75, 0.7812, 0.75, 0.7812, 0.6874, 0.8437, 0.6874, 0.8438, 0.75, 0.8125, 0.75, 0.8125, 0.6874, 0.875, 0.6874, 0.875, 0.75, 0.8438, 0.75, 0.8437, 0.6874, 0.9062, 0.6874, 0.9062, 0.75, 0.875, 0.75, 0.875, 0.6874, 0.9375, 0.6874, 0.9375, 0.75, 0.9062, 0.75, 0.9062, 0.6874, 0.9688, 0.6874, 0.9688, 0.75, 0.9375, 0.75, 0.9375, 0.6874, 0.9997, 0.6874, 1.0, 0.75, 0.9688, 0.75, 0.9688, 0.6874, 1.0, 0.1875, 1.0, 0.25, 0.9688, 0.25, 0.9687, 0.1875, 0.9687, 0.1875, 0.9688, 0.25, 0.9375, 0.25, 0.9375, 0.1875, 0.9375, 0.1875, 0.9375, 0.25, 0.9062, 0.25, 0.9062, 0.1875, 0.9062, 0.1875, 0.9062, 0.25, 0.875, 0.25, 0.875, 0.1875, 0.875, 0.1875, 0.875, 0.25, 0.8438, 0.25, 0.8438, 0.1875, 0.8438, 0.1875, 0.8438, 0.25, 0.8125, 0.25, 0.8125, 0.1875, 0.8125, 0.1875, 0.8125, 0.25, 0.7812, 0.25, 0.7812, 0.1875, 0.7812, 0.1875, 0.7812, 0.25, 0.75, 0.25, 0.75, 0.1875, 0.75, 0.1875, 0.75, 0.25, 0.7188, 0.25, 0.7188, 0.1875, 0.7188, 0.1875, 0.7188, 0.25, 0.6875, 0.25, 0.6875, 0.1875, 0.6875, 0.1875, 0.6875, 0.25, 0.6562, 0.25, 0.6562, 0.1875, 0.6562, 0.1875, 0.6562, 0.25, 0.625, 0.25, 0.625, 0.1875, 0.625, 0.1875, 0.625, 0.25, 0.5938, 0.25, 0.5938, 0.1875, 0.5938, 0.1875, 0.5938, 0.25, 0.5625, 0.25, 0.5625, 0.1875, 0.5625, 0.1875, 0.5625, 0.25, 0.5312, 0.25, 0.5313, 0.1875, 0.5313, 0.1875, 0.5312, 0.25, 0.5, 0.25, 0.5, 0.1875, 0.5, 0.1875, 0.5, 0.25, 0.4688, 0.25, 0.4688, 0.1875, 0.4688, 0.1875, 0.4688, 0.25, 0.4375, 0.25, 0.4375, 0.1875, 0.4375, 0.1875, 0.4375, 0.25, 0.4062, 0.25, 0.4062, 0.1875, 0.4062, 0.1875, 0.4062, 0.25, 0.375, 0.25, 0.375, 0.1875, 0.375, 0.1875, 0.375, 0.25, 0.3438, 0.25, 0.3438, 0.1875, 0.3438, 0.1875, 0.3438, 0.25, 0.3125, 0.25, 0.3125, 0.1875, 0.3125, 0.1875, 0.3125, 0.25, 0.2812, 0.25, 0.2812, 0.1875, 0.2812, 0.1875, 0.2812, 0.25, 0.25, 0.25, 0.25, 0.1875, 0.25, 0.1875, 0.25, 0.25, 0.2188, 0.25, 0.2188, 0.1875, 0.2188, 0.1875, 0.2188, 0.25, 0.1875, 0.25, 0.1875, 0.1875, 0.1875, 0.1875, 0.1875, 0.25, 0.1562, 0.25, 0.1562, 0.1875, 0.1562, 0.1875, 0.1562, 0.25, 0.125, 0.25, 0.125, 0.1875, 0.125, 0.1875, 0.125, 0.25, 0.09375, 0.25, 0.09375, 0.1875, 0.09375, 0.1875, 0.09375, 0.25, 0.0625, 0.25, 0.0625, 0.1875, 0.0625, 0.1875, 0.0625, 0.25, 0.03125, 0.25, 0.03125, 0.1875, 0.03125, 0.1875, 0.03125, 0.25, 0.0, 0.25, 0.0, 0.1875, 0.9997, 0.3126, 1.0, 0.375, 0.9688, 0.375, 0.9688, 0.3126, 0.9688, 0.3126, 0.9688, 0.375, 0.9375, 0.375, 0.9375, 0.3126, 0.9375, 0.3126, 0.9375, 0.375, 0.9062, 0.375, 0.9063, 0.3126, 0.9063, 0.3126, 0.9062, 0.375, 0.875, 0.375, 0.875, 0.3126, 0.875, 0.3126, 0.875, 0.375, 0.8438, 0.375, 0.8438, 0.3126, 0.8438, 0.3126, 0.8438, 0.375, 0.8125, 0.375, 0.8125, 0.3126, 0.8125, 0.3126, 0.8125, 0.375, 0.7812, 0.375, 0.7812, 0.3126, 0.7812, 0.3126, 0.7812, 0.375, 0.75, 0.375, 0.75, 0.3126, 0.75, 0.3126, 0.75, 0.375, 0.7188, 0.375, 0.7188, 0.3126, 0.7188, 0.3126, 0.7188, 0.375, 0.6875, 0.375, 0.6875, 0.3126, 0.6875, 0.3126, 0.6875, 0.375, 0.6562, 0.375, 0.6562, 0.3126, 0.6562, 0.3126, 0.6562, 0.375, 0.625, 0.375, 0.625, 0.3126, 0.625, 0.3126, 0.625, 0.375, 0.5938, 0.375, 0.5938, 0.3126, 0.5938, 0.3126, 0.5938, 0.375, 0.5625, 0.375, 0.5625, 0.3126, 0.5625, 0.3126, 0.5625, 0.375, 0.5312, 0.375, 0.5312, 0.3126, 0.5312, 0.3126, 0.5312, 0.375, 0.5, 0.375, 0.5, 0.3126, 0.5, 0.3126, 0.5, 0.375, 0.4688, 0.375, 0.4688, 0.3126, 0.4688, 0.3126, 0.4688, 0.375, 0.4375, 0.375, 0.4375, 0.3126, 0.4375, 0.3126, 0.4375, 0.375, 0.4062, 0.375, 0.4063, 0.3126, 0.4063, 0.3126, 0.4062, 0.375, 0.375, 0.375, 0.375, 0.3126, 0.375, 0.3126, 0.375, 0.375, 0.3438, 0.375, 0.3438, 0.3126, 0.3438, 0.3126, 0.3438, 0.375, 0.3125, 0.375, 0.3125, 0.3126, 0.3125, 0.3126, 0.3125, 0.375, 0.2812, 0.375, 0.2812, 0.3126, 0.2812, 0.3126, 0.2812, 0.375, 0.25, 0.375, 0.25, 0.3126, 0.25, 0.3126, 0.25, 0.375, 0.2188, 0.375, 0.2188, 0.3126, 0.2188, 0.3126, 0.2188, 0.375, 0.1875, 0.375, 0.1875, 0.3126, 0.1875, 0.3126, 0.1875, 0.375, 0.1562, 0.375, 0.1562, 0.3126, 0.1562, 0.3126, 0.1562, 0.375, 0.125, 0.375, 0.125, 0.3126, 0.125, 0.3126, 0.125, 0.375, 0.09375, 0.375, 0.09375, 0.3126, 0.09375, 0.3126, 0.09375, 0.375, 0.0625, 0.375, 0.0625, 0.3126, 0.0625, 0.3126, 0.0625, 0.375, 0.03125, 0.375, 0.03125, 0.3126, 0.03125, 0.3126, 0.03125, 0.375, 0.0, 0.375, 0.0003402, 0.3126, 0.03125, 0.06059, 0.03125, 0.125, 0.0, 0.125, -0.0001528, 0.06059, 0.0625, 0.06059, 0.0625, 0.125, 0.03125, 0.125, 0.03125, 0.06059, 0.09375, 0.06059, 0.09375, 0.125, 0.0625, 0.125, 0.0625, 0.06059, 0.125, 0.06059, 0.125, 0.125, 0.09375, 0.125, 0.09375, 0.06059, 0.1562, 0.06059, 0.1562, 0.125, 0.125, 0.125, 0.125, 0.06059, 0.1875, 0.06059, 0.1875, 0.125, 0.1562, 0.125, 0.1562, 0.06059, 0.2187, 0.06059, 0.2187, 0.125, 0.1875, 0.125, 0.1875, 0.06059, 0.25, 0.06059, 0.25, 0.125, 0.2187, 0.125, 0.2187, 0.06059, 0.2812, 0.06059, 0.2812, 0.125, 0.25, 0.125, 0.25, 0.06059, 0.3125, 0.06059, 0.3125, 0.125, 0.2812, 0.125, 0.2812, 0.06059, 0.3438, 0.06059, 0.3438, 0.125, 0.3125, 0.125, 0.3125, 0.06059, 0.375, 0.06059, 0.375, 0.125, 0.3438, 0.125, 0.3438, 0.06059, 0.4062, 0.06059, 0.4062, 0.125, 0.375, 0.125, 0.375, 0.06059, 0.4375, 0.06059, 0.4375, 0.125, 0.4062, 0.125, 0.4062, 0.06059, 0.4688, 0.06059, 0.4688, 0.125, 0.4375, 0.125, 0.4375, 0.06059, 0.5, 0.06059, 0.5, 0.125, 0.4688, 0.125, 0.4688, 0.06059, 0.5312, 0.06059, 0.5312, 0.125, 0.5, 0.125, 0.5, 0.06059, 0.5625, 0.06059, 0.5625, 0.125, 0.5312, 0.125, 0.5312, 0.06059, 0.5938, 0.06059, 0.5938, 0.125, 0.5625, 0.125, 0.5625, 0.06059, 0.625, 0.06059, 0.625, 0.125, 0.5938, 0.125, 0.5938, 0.06059, 0.6562, 0.06059, 0.6563, 0.125, 0.625, 0.125, 0.625, 0.06059, 0.6875, 0.06059, 0.6875, 0.125, 0.6563, 0.125, 0.6562, 0.06059, 0.7188, 0.06059, 0.7188, 0.125, 0.6875, 0.125, 0.6875, 0.06059, 0.75, 0.06059, 0.75, 0.125, 0.7188, 0.125, 0.7188, 0.06059, 0.7812, 0.06059, 0.7812, 0.125, 0.75, 0.125, 0.75, 0.06059, 0.8125, 0.06059, 0.8125, 0.125, 0.7812, 0.125, 0.7812, 0.06059, 0.8437, 0.06059, 0.8437, 0.125, 0.8125, 0.125, 0.8125, 0.06059, 0.875, 0.06059, 0.875, 0.125, 0.8437, 0.125, 0.8437, 0.06059, 0.9062, 0.06059, 0.9063, 0.125, 0.875, 0.125, 0.875, 0.06059, 0.9375, 0.06059, 0.9375, 0.125, 0.9063, 0.125, 0.9062, 0.06059, 0.9688, 0.06059, 0.9688, 0.125, 0.9375, 0.125, 0.9375, 0.06059, 1.0, 0.06059, 1.0, 0.125, 0.9688, 0.125, 0.9688, 0.06059, 0.03125, 0.125, 0.03125, 0.1875, 0.0, 0.1875, 0.0, 0.125, 0.0625, 0.125, 0.0625, 0.1875, 0.03125, 0.1875, 0.03125, 0.125, 0.09375, 0.125, 0.09375, 0.1875, 0.0625, 0.1875, 0.0625, 0.125, 0.125, 0.125, 0.125, 0.1875, 0.09375, 0.1875, 0.09375, 0.125, 0.1562, 0.125, 0.1562, 0.1875, 0.125, 0.1875, 0.125, 0.125, 0.1875, 0.125, 0.1875, 0.1875, 0.1562, 0.1875, 0.1562, 0.125, 0.2187, 0.125, 0.2188, 0.1875, 0.1875, 0.1875, 0.1875, 0.125, 0.25, 0.125, 0.25, 0.1875, 0.2188, 0.1875, 0.2187, 0.125, 0.2812, 0.125, 0.2812, 0.1875, 0.25, 0.1875, 0.25, 0.125, 0.3125, 0.125, 0.3125, 0.1875, 0.2812, 0.1875, 0.2812, 0.125, 0.3438, 0.125, 0.3438, 0.1875, 0.3125, 0.1875, 0.3125, 0.125, 0.375, 0.125, 0.375, 0.1875, 0.3438, 0.1875, 0.3438, 0.125, 0.4062, 0.125, 0.4062, 0.1875, 0.375, 0.1875, 0.375, 0.125, 0.4375, 0.125, 0.4375, 0.1875, 0.4062, 0.1875, 0.4062, 0.125, 0.4688, 0.125, 0.4688, 0.1875, 0.4375, 0.1875, 0.4375, 0.125, 0.5, 0.125, 0.5, 0.1875, 0.4688, 0.1875, 0.4688, 0.125, 0.5312, 0.125, 0.5313, 0.1875, 0.5, 0.1875, 0.5, 0.125, 0.5625, 0.125, 0.5625, 0.1875, 0.5313, 0.1875, 0.5312, 0.125, 0.5938, 0.125, 0.5938, 0.1875, 0.5625, 0.1875, 0.5625, 0.125, 0.625, 0.125, 0.625, 0.1875, 0.5938, 0.1875, 0.5938, 0.125, 0.6563, 0.125, 0.6562, 0.1875, 0.625, 0.1875, 0.625, 0.125, 0.6875, 0.125, 0.6875, 0.1875, 0.6562, 0.1875, 0.6563, 0.125, 0.7188, 0.125, 0.7188, 0.1875, 0.6875, 0.1875, 0.6875, 0.125, 0.75, 0.125, 0.75, 0.1875, 0.7188, 0.1875, 0.7188, 0.125, 0.7812, 0.125, 0.7812, 0.1875, 0.75, 0.1875, 0.75, 0.125, 0.8125, 0.125, 0.8125, 0.1875, 0.7812, 0.1875, 0.7812, 0.125, 0.8437, 0.125, 0.8438, 0.1875, 0.8125, 0.1875, 0.8125, 0.125, 0.875, 0.125, 0.875, 0.1875, 0.8438, 0.1875, 0.8437, 0.125, 0.9063, 0.125, 0.9062, 0.1875, 0.875, 0.1875, 0.875, 0.125, 0.9375, 0.125, 0.9375, 0.1875, 0.9062, 0.1875, 0.9063, 0.125, 0.9688, 0.125, 0.9687, 0.1875, 0.9375, 0.1875, 0.9375, 0.125, 1.0, 0.125, 1.0, 0.1875, 0.9687, 0.1875, 0.9688, 0.125, 0.03125, 0.809, 0.03125, 0.8704, 0.001139, 0.8704, 0.00107, 0.809, 0.0625, 0.809, 0.0625, 0.8704, 0.03125, 0.8704, 0.03125, 0.809, 0.09375, 0.809, 0.09375, 0.8704, 0.0625, 0.8704, 0.0625, 0.809, 0.125, 0.809, 0.125, 0.8704, 0.09375, 0.8704, 0.09375, 0.809, 0.1563, 0.809, 0.1562, 0.8704, 0.125, 0.8704, 0.125, 0.809, 0.1875, 0.809, 0.1875, 0.8704, 0.1562, 0.8704, 0.1563, 0.809, 0.2188, 0.809, 0.2188, 0.8704, 0.1875, 0.8704, 0.1875, 0.809, 0.25, 0.809, 0.25, 0.8704, 0.2188, 0.8704, 0.2188, 0.809, 0.2813, 0.809, 0.2813, 0.8704, 0.25, 0.8704, 0.25, 0.809, 0.3125, 0.809, 0.3125, 0.8704, 0.2813, 0.8704, 0.2813, 0.809, 0.3438, 0.809, 0.3438, 0.8704, 0.3125, 0.8704, 0.3125, 0.809, 0.375, 0.809, 0.375, 0.8704, 0.3438, 0.8704, 0.3438, 0.809, 0.4063, 0.809, 0.4063, 0.8704, 0.375, 0.8704, 0.375, 0.809, 0.4375, 0.809, 0.4375, 0.8704, 0.4063, 0.8704, 0.4063, 0.809, 0.4688, 0.809, 0.4688, 0.8704, 0.4375, 0.8704, 0.4375, 0.809, 0.5, 0.809, 0.5, 0.8704, 0.4688, 0.8704, 0.4688, 0.809, 0.5312, 0.809, 0.5313, 0.8704, 0.5, 0.8704, 0.5, 0.809, 0.5625, 0.809, 0.5625, 0.8704, 0.5313, 0.8704, 0.5312, 0.809, 0.5938, 0.809, 0.5938, 0.8704, 0.5625, 0.8704, 0.5625, 0.809, 0.625, 0.809, 0.625, 0.8704, 0.5938, 0.8704, 0.5938, 0.809, 0.6563, 0.809, 0.6563, 0.8704, 0.625, 0.8704, 0.625, 0.809, 0.6875, 0.809, 0.6875, 0.8704, 0.6563, 0.8704, 0.6563, 0.809, 0.7187, 0.809, 0.7187, 0.8704, 0.6875, 0.8704, 0.6875, 0.809, 0.75, 0.809, 0.75, 0.8704, 0.7187, 0.8704, 0.7187, 0.809, 0.7812, 0.809, 0.7812, 0.8704, 0.75, 0.8704, 0.75, 0.809, 0.8125, 0.809, 0.8125, 0.8704, 0.7812, 0.8704, 0.7812, 0.809, 0.8438, 0.809, 0.8438, 0.8704, 0.8125, 0.8704, 0.8125, 0.809, 0.875, 0.809, 0.875, 0.8704, 0.8438, 0.8704, 0.8438, 0.809, 0.9062, 0.809, 0.9062, 0.8704, 0.875, 0.8704, 0.875, 0.809, 0.9375, 0.809, 0.9375, 0.8704, 0.9062, 0.8704, 0.9062, 0.809, 0.9687, 0.809, 0.9688, 0.8704, 0.9375, 0.8704, 0.9375, 0.809, 0.9989, 0.809, 0.9989, 0.8704, 0.9688, 0.8704, 0.9687, 0.809, 0.9997, 0.5631, 0.9995, 0.6248, 0.9688, 0.6248, 0.9688, 0.5631, 0.9688, 0.5631, 0.9688, 0.6248, 0.9375, 0.6248, 0.9375, 0.5631, 0.9375, 0.5631, 0.9375, 0.6248, 0.9063, 0.6248, 0.9062, 0.5631, 0.9062, 0.5631, 0.9063, 0.6248, 0.875, 0.6248, 0.875, 0.5631, 0.875, 0.5631, 0.875, 0.6248, 0.8438, 0.6248, 0.8437, 0.5631, 0.8437, 0.5631, 0.8438, 0.6248, 0.8125, 0.6248, 0.8125, 0.5631, 0.8125, 0.5631, 0.8125, 0.6248, 0.7812, 0.6248, 0.7812, 0.5631, 0.7812, 0.5631, 0.7812, 0.6248, 0.75, 0.6248, 0.75, 0.5631, 0.75, 0.5631, 0.75, 0.6248, 0.7188, 0.6248, 0.7188, 0.5631, 0.7188, 0.5631, 0.7188, 0.6248, 0.6875, 0.6248, 0.6875, 0.5631, 0.6875, 0.5631, 0.6875, 0.6248, 0.6562, 0.6248, 0.6562, 0.5631, 0.6562, 0.5631, 0.6562, 0.6248, 0.625, 0.6248, 0.625, 0.5631, 0.625, 0.5631, 0.625, 0.6248, 0.5938, 0.6248, 0.5938, 0.5631, 0.5938, 0.5631, 0.5938, 0.6248, 0.5625, 0.6248, 0.5625, 0.5631, 0.5625, 0.5631, 0.5625, 0.6248, 0.5313, 0.6248, 0.5312, 0.5631, 0.5312, 0.5631, 0.5313, 0.6248, 0.5, 0.6248, 0.5, 0.5631, 0.5, 0.5631, 0.5, 0.6248, 0.4688, 0.6248, 0.4688, 0.5631, 0.4688, 0.5631, 0.4688, 0.6248, 0.4375, 0.6248, 0.4375, 0.5631, 0.4375, 0.5631, 0.4375, 0.6248, 0.4062, 0.6248, 0.4062, 0.5631, 0.4062, 0.5631, 0.4062, 0.6248, 0.375, 0.6248, 0.375, 0.5631, 0.375, 0.5631, 0.375, 0.6248, 0.3438, 0.6248, 0.3438, 0.5631, 0.3438, 0.5631, 0.3438, 0.6248, 0.3125, 0.6248, 0.3125, 0.5631, 0.3125, 0.5631, 0.3125, 0.6248, 0.2812, 0.6248, 0.2812, 0.5631, 0.2812, 0.5631, 0.2812, 0.6248, 0.25, 0.6248, 0.25, 0.5631, 0.25, 0.5631, 0.25, 0.6248, 0.2187, 0.6248, 0.2187, 0.5631, 0.2187, 0.5631, 0.2187, 0.6248, 0.1875, 0.6248, 0.1875, 0.5631, 0.1875, 0.5631, 0.1875, 0.6248, 0.1562, 0.6248, 0.1562, 0.5631, 0.1562, 0.5631, 0.1562, 0.6248, 0.125, 0.6248, 0.125, 0.5631, 0.125, 0.5631, 0.125, 0.6248, 0.09375, 0.6248, 0.09375, 0.5631, 0.09375, 0.5631, 0.09375, 0.6248, 0.0625, 0.6248, 0.0625, 0.5631, 0.0625, 0.5631, 0.0625, 0.6248, 0.03125, 0.6248, 0.03125, 0.5631, 0.03125, 0.5631, 0.03125, 0.6248, 0.0005427, 0.6248, 0.0002742, 0.5631, 0.03125, 0.25, 0.03125, 0.3126, 0.0003402, 0.3126, 0.0, 0.25, 0.0625, 0.25, 0.0625, 0.3126, 0.03125, 0.3126, 0.03125, 0.25, 0.09375, 0.25, 0.09375, 0.3126, 0.0625, 0.3126, 0.0625, 0.25, 0.125, 0.25, 0.125, 0.3126, 0.09375, 0.3126, 0.09375, 0.25, 0.1562, 0.25, 0.1562, 0.3126, 0.125, 0.3126, 0.125, 0.25, 0.1875, 0.25, 0.1875, 0.3126, 0.1562, 0.3126, 0.1562, 0.25, 0.2188, 0.25, 0.2188, 0.3126, 0.1875, 0.3126, 0.1875, 0.25, 0.25, 0.25, 0.25, 0.3126, 0.2188, 0.3126, 0.2188, 0.25, 0.2812, 0.25, 0.2812, 0.3126, 0.25, 0.3126, 0.25, 0.25, 0.3125, 0.25, 0.3125, 0.3126, 0.2812, 0.3126, 0.2812, 0.25, 0.3438, 0.25, 0.3438, 0.3126, 0.3125, 0.3126, 0.3125, 0.25, 0.375, 0.25, 0.375, 0.3126, 0.3438, 0.3126, 0.3438, 0.25, 0.4062, 0.25, 0.4063, 0.3126, 0.375, 0.3126, 0.375, 0.25, 0.4375, 0.25, 0.4375, 0.3126, 0.4063, 0.3126, 0.4062, 0.25, 0.4688, 0.25, 0.4688, 0.3126, 0.4375, 0.3126, 0.4375, 0.25, 0.5, 0.25, 0.5, 0.3126, 0.4688, 0.3126, 0.4688, 0.25, 0.5312, 0.25, 0.5312, 0.3126, 0.5, 0.3126, 0.5, 0.25, 0.5625, 0.25, 0.5625, 0.3126, 0.5312, 0.3126, 0.5312, 0.25, 0.5938, 0.25, 0.5938, 0.3126, 0.5625, 0.3126, 0.5625, 0.25, 0.625, 0.25, 0.625, 0.3126, 0.5938, 0.3126, 0.5938, 0.25, 0.6562, 0.25, 0.6562, 0.3126, 0.625, 0.3126, 0.625, 0.25, 0.6875, 0.25, 0.6875, 0.3126, 0.6562, 0.3126, 0.6562, 0.25, 0.7188, 0.25, 0.7188, 0.3126, 0.6875, 0.3126, 0.6875, 0.25, 0.75, 0.25, 0.75, 0.3126, 0.7188, 0.3126, 0.7188, 0.25, 0.7812, 0.25, 0.7812, 0.3126, 0.75, 0.3126, 0.75, 0.25, 0.8125, 0.25, 0.8125, 0.3126, 0.7812, 0.3126, 0.7812, 0.25, 0.8438, 0.25, 0.8438, 0.3126, 0.8125, 0.3126, 0.8125, 0.25, 0.875, 0.25, 0.875, 0.3126, 0.8438, 0.3126, 0.8438, 0.25, 0.9062, 0.25, 0.9063, 0.3126, 0.875, 0.3126, 0.875, 0.25, 0.9375, 0.25, 0.9375, 0.3126, 0.9063, 0.3126, 0.9062, 0.25, 0.9688, 0.25, 0.9688, 0.3126, 0.9375, 0.3126, 0.9375, 0.25, 1.0, 0.25, 0.9997, 0.3126, 0.9688, 0.3126, 0.9688, 0.25, 1.0, 0.375, 0.9997, 0.4376, 0.9688, 0.4376, 0.9688, 0.375, 0.9688, 0.375, 0.9688, 0.4376, 0.9375, 0.4376, 0.9375, 0.375, 0.9375, 0.375, 0.9375, 0.4376, 0.9062, 0.4376, 0.9062, 0.375, 0.9062, 0.375, 0.9062, 0.4376, 0.875, 0.4376, 0.875, 0.375, 0.875, 0.375, 0.875, 0.4376, 0.8438, 0.4376, 0.8438, 0.375, 0.8438, 0.375, 0.8438, 0.4376, 0.8125, 0.4376, 0.8125, 0.375, 0.8125, 0.375, 0.8125, 0.4376, 0.7812, 0.4376, 0.7812, 0.375, 0.7812, 0.375, 0.7812, 0.4376, 0.75, 0.4376, 0.75, 0.375, 0.75, 0.375, 0.75, 0.4376, 0.7188, 0.4376, 0.7188, 0.375, 0.7188, 0.375, 0.7188, 0.4376, 0.6875, 0.4376, 0.6875, 0.375, 0.6875, 0.375, 0.6875, 0.4376, 0.6562, 0.4376, 0.6562, 0.375, 0.6562, 0.375, 0.6562, 0.4376, 0.625, 0.4376, 0.625, 0.375, 0.625, 0.375, 0.625, 0.4376, 0.5937, 0.4376, 0.5938, 0.375, 0.5938, 0.375, 0.5937, 0.4376, 0.5625, 0.4376, 0.5625, 0.375, 0.5625, 0.375, 0.5625, 0.4376, 0.5312, 0.4376, 0.5312, 0.375, 0.5312, 0.375, 0.5312, 0.4376, 0.5, 0.4376, 0.5, 0.375, 0.5, 0.375, 0.5, 0.4376, 0.4687, 0.4376, 0.4688, 0.375, 0.4688, 0.375, 0.4687, 0.4376, 0.4375, 0.4376, 0.4375, 0.375, 0.4375, 0.375, 0.4375, 0.4376, 0.4062, 0.4376, 0.4062, 0.375, 0.4062, 0.375, 0.4062, 0.4376, 0.375, 0.4376, 0.375, 0.375, 0.375, 0.375, 0.375, 0.4376, 0.3438, 0.4376, 0.3438, 0.375, 0.3438, 0.375, 0.3438, 0.4376, 0.3125, 0.4376, 0.3125, 0.375, 0.3125, 0.375, 0.3125, 0.4376, 0.2812, 0.4376, 0.2812, 0.375, 0.2812, 0.375, 0.2812, 0.4376, 0.25, 0.4376, 0.25, 0.375, 0.25, 0.375, 0.25, 0.4376, 0.2188, 0.4376, 0.2188, 0.375, 0.2188, 0.375, 0.2188, 0.4376, 0.1875, 0.4376, 0.1875, 0.375, 0.1875, 0.375, 0.1875, 0.4376, 0.1562, 0.4376, 0.1562, 0.375, 0.1562, 0.375, 0.1562, 0.4376, 0.125, 0.4376, 0.125, 0.375, 0.125, 0.375, 0.125, 0.4376, 0.09375, 0.4376, 0.09375, 0.375, 0.09375, 0.375, 0.09375, 0.4376, 0.0625, 0.4376, 0.0625, 0.375, 0.0625, 0.375, 0.0625, 0.4376, 0.03125, 0.4376, 0.03125, 0.375, 0.03125, 0.375, 0.03125, 0.4376, 0.0003029, 0.4376, 0.0, 0.375, 0.03125, 0.5, 0.03125, 0.5631, 0.0002742, 0.5631, 0.0, 0.5, 0.0625, 0.5, 0.0625, 0.5631, 0.03125, 0.5631, 0.03125, 0.5, 0.09375, 0.5, 0.09375, 0.5631, 0.0625, 0.5631, 0.0625, 0.5, 0.125, 0.5, 0.125, 0.5631, 0.09375, 0.5631, 0.09375, 0.5, 0.1562, 0.5, 0.1562, 0.5631, 0.125, 0.5631, 0.125, 0.5, 0.1875, 0.5, 0.1875, 0.5631, 0.1562, 0.5631, 0.1562, 0.5, 0.2188, 0.5, 0.2187, 0.5631, 0.1875, 0.5631, 0.1875, 0.5, 0.25, 0.5, 0.25, 0.5631, 0.2187, 0.5631, 0.2188, 0.5, 0.2812, 0.5, 0.2812, 0.5631, 0.25, 0.5631, 0.25, 0.5, 0.3125, 0.5, 0.3125, 0.5631, 0.2812, 0.5631, 0.2812, 0.5, 0.3438, 0.5, 0.3438, 0.5631, 0.3125, 0.5631, 0.3125, 0.5, 0.375, 0.5, 0.375, 0.5631, 0.3438, 0.5631, 0.3438, 0.5, 0.4062, 0.5, 0.4062, 0.5631, 0.375, 0.5631, 0.375, 0.5, 0.4375, 0.5, 0.4375, 0.5631, 0.4062, 0.5631, 0.4062, 0.5, 0.4688, 0.5, 0.4688, 0.5631, 0.4375, 0.5631, 0.4375, 0.5, 0.5, 0.5, 0.5, 0.5631, 0.4688, 0.5631, 0.4688, 0.5, 0.5312, 0.5, 0.5312, 0.5631, 0.5, 0.5631, 0.5, 0.5, 0.5625, 0.5, 0.5625, 0.5631, 0.5312, 0.5631, 0.5312, 0.5, 0.5938, 0.5, 0.5938, 0.5631, 0.5625, 0.5631, 0.5625, 0.5, 0.625, 0.5, 0.625, 0.5631, 0.5938, 0.5631, 0.5938, 0.5, 0.6562, 0.5, 0.6562, 0.5631, 0.625, 0.5631, 0.625, 0.5, 0.6875, 0.5, 0.6875, 0.5631, 0.6562, 0.5631, 0.6562, 0.5, 0.7188, 0.5, 0.7188, 0.5631, 0.6875, 0.5631, 0.6875, 0.5, 0.75, 0.5, 0.75, 0.5631, 0.7188, 0.5631, 0.7188, 0.5, 0.7812, 0.5, 0.7812, 0.5631, 0.75, 0.5631, 0.75, 0.5, 0.8125, 0.5, 0.8125, 0.5631, 0.7812, 0.5631, 0.7812, 0.5, 0.8438, 0.5, 0.8437, 0.5631, 0.8125, 0.5631, 0.8125, 0.5, 0.875, 0.5, 0.875, 0.5631, 0.8437, 0.5631, 0.8438, 0.5, 0.9062, 0.5, 0.9062, 0.5631, 0.875, 0.5631, 0.875, 0.5, 0.9375, 0.5, 0.9375, 0.5631, 0.9062, 0.5631, 0.9062, 0.5, 0.9688, 0.5, 0.9688, 0.5631, 0.9375, 0.5631, 0.9375, 0.5, 1.0, 0.5, 0.9997, 0.5631, 0.9688, 0.5631, 0.9688, 0.5, 0.9995, 0.6248, 0.9997, 0.6874, 0.9688, 0.6874, 0.9688, 0.6248, 0.9688, 0.6248, 0.9688, 0.6874, 0.9375, 0.6874, 0.9375, 0.6248, 0.9375, 0.6248, 0.9375, 0.6874, 0.9062, 0.6874, 0.9063, 0.6248, 0.9063, 0.6248, 0.9062, 0.6874, 0.875, 0.6874, 0.875, 0.6248, 0.875, 0.6248, 0.875, 0.6874, 0.8437, 0.6874, 0.8438, 0.6248, 0.8438, 0.6248, 0.8437, 0.6874, 0.8125, 0.6874, 0.8125, 0.6248, 0.8125, 0.6248, 0.8125, 0.6874, 0.7812, 0.6874, 0.7812, 0.6248, 0.7812, 0.6248, 0.7812, 0.6874, 0.75, 0.6874, 0.75, 0.6248, 0.75, 0.6248, 0.75, 0.6874, 0.7188, 0.6874, 0.7188, 0.6248, 0.7188, 0.6248, 0.7188, 0.6874, 0.6875, 0.6874, 0.6875, 0.6248, 0.6875, 0.6248, 0.6875, 0.6874, 0.6562, 0.6874, 0.6562, 0.6248, 0.6562, 0.6248, 0.6562, 0.6874, 0.625, 0.6874, 0.625, 0.6248, 0.625, 0.6248, 0.625, 0.6874, 0.5938, 0.6874, 0.5938, 0.6248, 0.5938, 0.6248, 0.5938, 0.6874, 0.5625, 0.6874, 0.5625, 0.6248, 0.5625, 0.6248, 0.5625, 0.6874, 0.5312, 0.6874, 0.5313, 0.6248, 0.5313, 0.6248, 0.5312, 0.6874, 0.5, 0.6874, 0.5, 0.6248, 0.5, 0.6248, 0.5, 0.6874, 0.4688, 0.6874, 0.4688, 0.6248, 0.4688, 0.6248, 0.4688, 0.6874, 0.4375, 0.6874, 0.4375, 0.6248, 0.4375, 0.6248, 0.4375, 0.6874, 0.4062, 0.6874, 0.4062, 0.6248, 0.4062, 0.6248, 0.4062, 0.6874, 0.375, 0.6874, 0.375, 0.6248, 0.375, 0.6248, 0.375, 0.6874, 0.3438, 0.6874, 0.3438, 0.6248, 0.3438, 0.6248, 0.3438, 0.6874, 0.3125, 0.6874, 0.3125, 0.6248, 0.3125, 0.6248, 0.3125, 0.6874, 0.2812, 0.6874, 0.2812, 0.6248, 0.2812, 0.6248, 0.2812, 0.6874, 0.25, 0.6874, 0.25, 0.6248, 0.25, 0.6248, 0.25, 0.6874, 0.2188, 0.6874, 0.2187, 0.6248, 0.2187, 0.6248, 0.2188, 0.6874, 0.1875, 0.6874, 0.1875, 0.6248, 0.1875, 0.6248, 0.1875, 0.6874, 0.1562, 0.6874, 0.1562, 0.6248, 0.1562, 0.6248, 0.1562, 0.6874, 0.125, 0.6874, 0.125, 0.6248, 0.125, 0.6248, 0.125, 0.6874, 0.09375, 0.6874, 0.09375, 0.6248, 0.09375, 0.6248, 0.09375, 0.6874, 0.0625, 0.6874, 0.0625, 0.6248, 0.0625, 0.6248, 0.0625, 0.6874, 0.03125, 0.6874, 0.03125, 0.6248, 0.03125, 0.6248, 0.03125, 0.6874, 0.0002714, 0.6874, 0.0005427, 0.6248, 0.03125, 0.8704, 0.03125, 0.9377, 0.0001546, 0.9377, 0.001139, 0.8704, 0.0625, 0.8704, 0.0625, 0.9377, 0.03125, 0.9377, 0.03125, 0.8704, 0.09375, 0.8704, 0.09375, 0.9377, 0.0625, 0.9377, 0.0625, 0.8704, 0.125, 0.8704, 0.125, 0.9377, 0.09375, 0.9377, 0.09375, 0.8704, 0.1562, 0.8704, 0.1562, 0.9377, 0.125, 0.9377, 0.125, 0.8704, 0.1875, 0.8704, 0.1875, 0.9377, 0.1562, 0.9377, 0.1562, 0.8704, 0.2188, 0.8704, 0.2187, 0.9377, 0.1875, 0.9377, 0.1875, 0.8704, 0.25, 0.8704, 0.25, 0.9377, 0.2187, 0.9377, 0.2188, 0.8704, 0.2813, 0.8704, 0.2813, 0.9377, 0.25, 0.9377, 0.25, 0.8704, 0.3125, 0.8704, 0.3125, 0.9377, 0.2813, 0.9377, 0.2813, 0.8704, 0.3438, 0.8704, 0.3438, 0.9377, 0.3125, 0.9377, 0.3125, 0.8704, 0.375, 0.8704, 0.375, 0.9377, 0.3438, 0.9377, 0.3438, 0.8704, 0.4063, 0.8704, 0.4063, 0.9377, 0.375, 0.9377, 0.375, 0.8704, 0.4375, 0.8704, 0.4375, 0.9377, 0.4063, 0.9377, 0.4063, 0.8704, 0.4688, 0.8704, 0.4688, 0.9377, 0.4375, 0.9377, 0.4375, 0.8704, 0.5, 0.8704, 0.5, 0.9377, 0.4688, 0.9377, 0.4688, 0.8704, 0.5313, 0.8704, 0.5313, 0.9377, 0.5, 0.9377, 0.5, 0.8704, 0.5625, 0.8704, 0.5625, 0.9377, 0.5313, 0.9377, 0.5313, 0.8704, 0.5938, 0.8704, 0.5937, 0.9377, 0.5625, 0.9377, 0.5625, 0.8704, 0.625, 0.8704, 0.625, 0.9377, 0.5937, 0.9377, 0.5938, 0.8704, 0.6563, 0.8704, 0.6563, 0.9377, 0.625, 0.9377, 0.625, 0.8704, 0.6875, 0.8704, 0.6875, 0.9377, 0.6563, 0.9377, 0.6563, 0.8704, 0.7187, 0.8704, 0.7187, 0.9377, 0.6875, 0.9377, 0.6875, 0.8704, 0.75, 0.8704, 0.75, 0.9377, 0.7187, 0.9377, 0.7187, 0.8704, 0.7812, 0.8704, 0.7813, 0.9377, 0.75, 0.9377, 0.75, 0.8704, 0.8125, 0.8704, 0.8125, 0.9377, 0.7813, 0.9377, 0.7812, 0.8704, 0.8438, 0.8704, 0.8437, 0.9377, 0.8125, 0.9377, 0.8125, 0.8704, 0.875, 0.8704, 0.875, 0.9377, 0.8437, 0.9377, 0.8438, 0.8704, 0.9062, 0.8704, 0.9063, 0.9377, 0.875, 0.9377, 0.875, 0.8704, 0.9375, 0.8704, 0.9375, 0.9377, 0.9063, 0.9377, 0.9062, 0.8704, 0.9688, 0.8704, 0.9688, 0.9377, 0.9375, 0.9377, 0.9375, 0.8704, 0.9989, 0.8704, 0.9998, 0.9377, 0.9688, 0.9377, 0.9688, 0.8704, 1.0, 0.0, 1.0, 0.06059, 0.9688, 0.06059, 0.9688, 0.0, 0.9688, 0.0, 0.9688, 0.06059, 0.9375, 0.06059, 0.9375, 0.0, 0.9375, 0.0, 0.9375, 0.06059, 0.9062, 0.06059, 0.9062, 0.0, 0.9062, 0.0, 0.9062, 0.06059, 0.875, 0.06059, 0.875, 0.0, 0.875, 0.0, 0.875, 0.06059, 0.8437, 0.06059, 0.8438, 0.0, 0.8438, 0.0, 0.8437, 0.06059, 0.8125, 0.06059, 0.8125, 0.0, 0.8125, 0.0, 0.8125, 0.06059, 0.7812, 0.06059, 0.7812, 0.0, 0.7812, 0.0, 0.7812, 0.06059, 0.75, 0.06059, 0.75, 0.0, 0.75, 0.0, 0.75, 0.06059, 0.7188, 0.06059, 0.7188, 0.0, 0.7188, 0.0, 0.7188, 0.06059, 0.6875, 0.06059, 0.6875, 0.0, 0.6875, 0.0, 0.6875, 0.06059, 0.6562, 0.06059, 0.6562, 0.0, 0.6562, 0.0, 0.6562, 0.06059, 0.625, 0.06059, 0.625, 0.0, 0.625, 0.0, 0.625, 0.06059, 0.5938, 0.06059, 0.5938, 0.0, 0.5938, 0.0, 0.5938, 0.06059, 0.5625, 0.06059, 0.5625, 0.0, 0.5625, 0.0, 0.5625, 0.06059, 0.5312, 0.06059, 0.5312, 0.0, 0.5312, 0.0, 0.5312, 0.06059, 0.5, 0.06059, 0.5, 0.0, 0.5, 0.0, 0.5, 0.06059, 0.4688, 0.06059, 0.4688, 0.0, 0.4688, 0.0, 0.4688, 0.06059, 0.4375, 0.06059, 0.4375, 0.0, 0.4375, 0.0, 0.4375, 0.06059, 0.4062, 0.06059, 0.4062, 0.0, 0.4062, 0.0, 0.4062, 0.06059, 0.375, 0.06059, 0.375, 0.0, 0.375, 0.0, 0.375, 0.06059, 0.3438, 0.06059, 0.3438, 0.0, 0.3438, 0.0, 0.3438, 0.06059, 0.3125, 0.06059, 0.3125, 0.0, 0.3125, 0.0, 0.3125, 0.06059, 0.2812, 0.06059, 0.2812, 0.0, 0.2812, 0.0, 0.2812, 0.06059, 0.25, 0.06059, 0.25, 0.0, 0.25, 0.0, 0.25, 0.06059, 0.2187, 0.06059, 0.2188, 0.0, 0.2188, 0.0, 0.2187, 0.06059, 0.1875, 0.06059, 0.1875, 0.0, 0.1875, 0.0, 0.1875, 0.06059, 0.1562, 0.06059, 0.1562, 0.0, 0.1562, 0.0, 0.1562, 0.06059, 0.125, 0.06059, 0.125, 0.0, 0.125, 0.0, 0.125, 0.06059, 0.09375, 0.06059, 0.09375, 0.0, 0.09375, 0.0, 0.09375, 0.06059, 0.0625, 0.06059, 0.0625, 0.0, 0.0625, 0.0, 0.0625, 0.06059, 0.03125, 0.06059, 0.03125, 0.0, 0.03125, 0.0, 0.03125, 0.06059, -0.0001528, 0.06059, 0.0, 0.0, 1.0, 0.75, 0.9989, 0.809, 0.9687, 0.809, 0.9688, 0.75, 0.9688, 0.75, 0.9687, 0.809, 0.9375, 0.809, 0.9375, 0.75, 0.9375, 0.75, 0.9375, 0.809, 0.9062, 0.809, 0.9062, 0.75, 0.9062, 0.75, 0.9062, 0.809, 0.875, 0.809, 0.875, 0.75, 0.875, 0.75, 0.875, 0.809, 0.8438, 0.809, 0.8438, 0.75, 0.8438, 0.75, 0.8438, 0.809, 0.8125, 0.809, 0.8125, 0.75, 0.8125, 0.75, 0.8125, 0.809, 0.7812, 0.809, 0.7812, 0.75, 0.7812, 0.75, 0.7812, 0.809, 0.75, 0.809, 0.75, 0.75, 0.75, 0.75, 0.75, 0.809, 0.7187, 0.809, 0.7188, 0.75, 0.7188, 0.75, 0.7187, 0.809, 0.6875, 0.809, 0.6875, 0.75, 0.6875, 0.75, 0.6875, 0.809, 0.6563, 0.809, 0.6562, 0.75, 0.6562, 0.75, 0.6563, 0.809, 0.625, 0.809, 0.625, 0.75, 0.625, 0.75, 0.625, 0.809, 0.5938, 0.809, 0.5938, 0.75, 0.5938, 0.75, 0.5938, 0.809, 0.5625, 0.809, 0.5625, 0.75, 0.5625, 0.75, 0.5625, 0.809, 0.5312, 0.809, 0.5312, 0.75, 0.5312, 0.75, 0.5312, 0.809, 0.5, 0.809, 0.5, 0.75, 0.5, 0.75, 0.5, 0.809, 0.4688, 0.809, 0.4688, 0.75, 0.4688, 0.75, 0.4688, 0.809, 0.4375, 0.809, 0.4375, 0.75, 0.4375, 0.75, 0.4375, 0.809, 0.4063, 0.809, 0.4062, 0.75, 0.4062, 0.75, 0.4063, 0.809, 0.375, 0.809, 0.375, 0.75, 0.375, 0.75, 0.375, 0.809, 0.3438, 0.809, 0.3438, 0.75, 0.3438, 0.75, 0.3438, 0.809, 0.3125, 0.809, 0.3125, 0.75, 0.3125, 0.75, 0.3125, 0.809, 0.2813, 0.809, 0.2812, 0.75, 0.2812, 0.75, 0.2813, 0.809, 0.25, 0.809, 0.25, 0.75, 0.25, 0.75, 0.25, 0.809, 0.2188, 0.809, 0.2188, 0.75, 0.2188, 0.75, 0.2188, 0.809, 0.1875, 0.809, 0.1875, 0.75, 0.1875, 0.75, 0.1875, 0.809, 0.1563, 0.809, 0.1562, 0.75, 0.1562, 0.75, 0.1563, 0.809, 0.125, 0.809, 0.125, 0.75, 0.125, 0.75, 0.125, 0.809, 0.09375, 0.809, 0.09375, 0.75, 0.09375, 0.75, 0.09375, 0.809, 0.0625, 0.809, 0.0625, 0.75, 0.0625, 0.75, 0.0625, 0.809, 0.03125, 0.809, 0.03125, 0.75, 0.03125, 0.75, 0.03125, 0.809, 0.00107, 0.809, 0.0, 0.75])
me_cylinder.use_remesh_fix_poles = True
me_cylinder.use_remesh_preserve_attributes = False
me_cylinder.update()
me_cylinder_001 = bpy.data.meshes.new('Cylinder.001')
me_cylinder_001.from_pydata([(-1.127e-08, 2.331, -0.6923), (-1.113e-08, 2.325, 0.6913), (0.4548, 2.286, -0.6923), (0.4535, 2.28, 0.6913), (0.892, 2.154, -0.6923), (0.8896, 2.148, 0.6913), (1.295, 1.938, -0.6923), (1.292, 1.933, 0.6913), (1.648, 1.648, -0.6923), (1.644, 1.644, 0.6913), (1.938, 1.295, -0.6923), (1.933, 1.292, 0.6913), (2.154, 0.892, -0.6923), (2.148, 0.8896, 0.6913), (2.286, 0.4548, -0.6923), (2.28, 0.4535, 0.6913), (2.331, -9.533e-08, -0.6923), (2.325, -9.496e-08, 0.6913), (2.286, -0.4548, -0.6923), (2.28, -0.4535, 0.6913), (2.154, -0.892, -0.6923), (2.148, -0.8896, 0.6913), (1.938, -1.295, -0.6923), (1.933, -1.292, 0.6913), (1.648, -1.648, -0.6923), (1.644, -1.644, 0.6913), (1.295, -1.938, -0.6923), (1.292, -1.933, 0.6913), (0.892, -2.154, -0.6923), (0.8896, -2.148, 0.6913), (0.4548, -2.286, -0.6923), (0.4535, -2.28, 0.6913), (-2.15e-07, -2.331, -0.6923), (-2.144e-07, -2.325, 0.6913), (-0.4548, -2.286, -0.6923), (-0.4535, -2.28, 0.6913), (-0.892, -2.154, -0.6923), (-0.8896, -2.148, 0.6913), (-1.295, -1.938, -0.6923), (-1.292, -1.933, 0.6913), (-1.648, -1.648, -0.6923), (-1.644, -1.644, 0.6913), (-1.938, -1.295, -0.6923), (-1.933, -1.292, 0.6913), (-2.154, -0.892, -0.6923), (-2.148, -0.8896, 0.6913), (-2.286, -0.4548, -0.6923), (-2.28, -0.4535, 0.6913), (-2.331, 3.435e-08, -0.6923), (-2.325, 3.438e-08, 0.6913), (-2.286, 0.4548, -0.6923), (-2.28, 0.4535, 0.6913), (-2.154, 0.892, -0.6923), (-2.148, 0.8896, 0.6913), (-1.938, 1.295, -0.6923), (-1.933, 1.292, 0.6913), (-1.648, 1.648, -0.6923), (-1.644, 1.644, 0.6913), (-1.295, 1.938, -0.6923), (-1.292, 1.933, 0.6913), (-0.892, 2.154, -0.6923), (-0.8896, 2.148, 0.6913), (-0.4548, 2.286, -0.6923), (-0.4535, 2.28, 0.6913), (-1.806e-08, 2.972, 0.001487), (0.5798, 2.915, 0.001487), (1.137, 2.746, 0.001487), (1.651, 2.471, 0.001487), (2.102, 2.102, 0.001487), (2.471, 1.651, 0.001487), (2.746, 1.137, 0.001487), (2.915, 0.5798, 0.001487), (2.972, -1.071e-07, 0.001487), (2.915, -0.5798, 0.001487), (2.746, -1.137, 0.001487), (2.471, -1.651, 0.001487), (2.102, -2.102, 0.001487), (1.651, -2.471, 0.001487), (1.137, -2.746, 0.001487), (0.5798, -2.915, 0.001487), (-2.779e-07, -2.972, 0.001487), (-0.5798, -2.915, 0.001487), (-1.137, -2.746, 0.001487), (-1.651, -2.471, 0.001487), (-2.102, -2.102, 0.001487), (-2.471, -1.651, 0.001487), (-2.746, -1.137, 0.001487), (-2.915, -0.5798, 0.001487), (-2.972, 5.822e-08, 0.001487), (-2.915, 0.5798, 0.001487), (-2.746, 1.137, 0.001487), (-2.471, 1.651, 0.001487), (-2.102, 2.102, 0.001487), (-1.651, 2.471, 0.001487), (-1.137, 2.746, 0.001487), (-0.5798, 2.915, 0.001487), (-1.669e-08, 2.676, 0.3365), (0.522, 2.624, 0.3365), (1.024, 2.472, 0.3365), (1.487, 2.225, 0.3365), (1.892, 1.892, 0.3365), (2.225, 1.487, 0.3365), (2.472, 1.024, 0.3365), (2.624, 0.522, 0.3365), (2.676, -1.016e-07, 0.3365), (2.624, -0.522, 0.3365), (2.472, -1.024, 0.3365), (2.225, -1.487, 0.3365), (1.892, -1.892, 0.3365), (1.487, -2.225, 0.3365), (1.024, -2.472, 0.3365), (0.522, -2.624, 0.3365), (-2.506e-07, -2.676, 0.3365), (-0.522, -2.624, 0.3365), (-1.024, -2.472, 0.3365), (-1.487, -2.225, 0.3365), (-1.892, -1.892, 0.3365), (-2.225, -1.487, 0.3365), (-2.472, -1.024, 0.3365), (-2.624, -0.522, 0.3365), (-2.676, 4.728e-08, 0.3365), (-2.624, 0.522, 0.3365), (-2.472, 1.024, 0.3365), (-2.225, 1.487, 0.3365), (-1.892, 1.892, 0.3365), (-1.487, 2.225, 0.3365), (-1.024, 2.472, 0.3365), (-0.522, 2.624, 0.3365), (0.5526, 2.778, -0.3347), (1.084, 2.617, -0.3347), (1.574, 2.355, -0.3347), (2.003, 2.003, -0.3347), (2.355, 1.574, -0.3347), (2.617, 1.084, -0.3347), (2.778, 0.5526, -0.3347), (2.832, -1.134e-07, -0.3347), (2.778, -0.5526, -0.3347), (2.617, -1.084, -0.3347), (2.355, -1.574, -0.3347), (2.003, -2.003, -0.3347), (1.574, -2.355, -0.3347), (1.084, -2.617, -0.3347), (0.5526, -2.778, -0.3347), (-2.673e-07, -2.832, -0.3347), (-0.5526, -2.778, -0.3347), (-1.084, -2.617, -0.3347), (-1.574, -2.355, -0.3347), (-2.003, -2.003, -0.3347), (-2.355, -1.574, -0.3347), (-2.617, -1.084, -0.3347), (-2.778, -0.5526, -0.3347), (-2.832, 4.417e-08, -0.3347), (-2.778, 0.5526, -0.3347), (-2.617, 1.084, -0.3347), (-2.355, 1.574, -0.3347), (-2.003, 2.003, -0.3347), (-1.574, 2.355, -0.3347), (-1.084, 2.617, -0.3347), (-0.5526, 2.778, -0.3347), (-1.964e-08, 2.832, -0.3347)], [], [(96, 1, 3, 97), (97, 3, 5, 98), (98, 5, 7, 99), (99, 7, 9, 100), (100, 9, 11, 101), (101, 11, 13, 102), (102, 13, 15, 103), (103, 15, 17, 104), (104, 17, 19, 105), (105, 19, 21, 106), (106, 21, 23, 107), (107, 23, 25, 108), (108, 25, 27, 109), (109, 27, 29, 110), (110, 29, 31, 111), (111, 31, 33, 112), (112, 33, 35, 113), (113, 35, 37, 114), (114, 37, 39, 115), (115, 39, 41, 116), (116, 41, 43, 117), (117, 43, 45, 118), (118, 45, 47, 119), (119, 47, 49, 120), (120, 49, 51, 121), (121, 51, 53, 122), (122, 53, 55, 123), (123, 55, 57, 124), (124, 57, 59, 125), (125, 59, 61, 126), (158, 95, 64, 159), (126, 61, 63, 127), (127, 63, 1, 96), (157, 94, 95, 158), (156, 93, 94, 157), (155, 92, 93, 156), (154, 91, 92, 155), (153, 90, 91, 154), (152, 89, 90, 153), (151, 88, 89, 152), (150, 87, 88, 151), (149, 86, 87, 150), (148, 85, 86, 149), (147, 84, 85, 148), (146, 83, 84, 147), (145, 82, 83, 146), (144, 81, 82, 145), (143, 80, 81, 144), (142, 79, 80, 143), (141, 78, 79, 142), (140, 77, 78, 141), (139, 76, 77, 140), (138, 75, 76, 139), (137, 74, 75, 138), (136, 73, 74, 137), (135, 72, 73, 136), (134, 71, 72, 135), (133, 70, 71, 134), (132, 69, 70, 133), (131, 68, 69, 132), (130, 67, 68, 131), (129, 66, 67, 130), (128, 65, 66, 129), (159, 64, 65, 128), (95, 127, 96, 64), (94, 126, 127, 95), (93, 125, 126, 94), (92, 124, 125, 93), (91, 123, 124, 92), (90, 122, 123, 91), (89, 121, 122, 90), (88, 120, 121, 89), (87, 119, 120, 88), (86, 118, 119, 87), (85, 117, 118, 86), (84, 116, 117, 85), (83, 115, 116, 84), (82, 114, 115, 83), (81, 113, 114, 82), (80, 112, 113, 81), (79, 111, 112, 80), (78, 110, 111, 79), (77, 109, 110, 78), (76, 108, 109, 77), (75, 107, 108, 76), (74, 106, 107, 75), (73, 105, 106, 74), (72, 104, 105, 73), (71, 103, 104, 72), (70, 102, 103, 71), (69, 101, 102, 70), (68, 100, 101, 69), (67, 99, 100, 68), (66, 98, 99, 67), (65, 97, 98, 66), (64, 96, 97, 65), (0, 159, 128, 2), (2, 128, 129, 4), (4, 129, 130, 6), (6, 130, 131, 8), (8, 131, 132, 10), (10, 132, 133, 12), (12, 133, 134, 14), (14, 134, 135, 16), (16, 135, 136, 18), (18, 136, 137, 20), (20, 137, 138, 22), (22, 138, 139, 24), (24, 139, 140, 26), (26, 140, 141, 28), (28, 141, 142, 30), (30, 142, 143, 32), (32, 143, 144, 34), (34, 144, 145, 36), (36, 145, 146, 38), (38, 146, 147, 40), (40, 147, 148, 42), (42, 148, 149, 44), (44, 149, 150, 46), (46, 150, 151, 48), (48, 151, 152, 50), (50, 152, 153, 52), (52, 153, 154, 54), (54, 154, 155, 56), (56, 155, 156, 58), (58, 156, 157, 60), (60, 157, 158, 62), (62, 158, 159, 0)])
me_cylinder_001.polygons.foreach_set('use_smooth', [True] * 128)
_uv = me_cylinder_001.uv_layers.new(name='UVMap')
_uv.uv.foreach_set('vector', [0.9995, 0.7389, 0.9997, 1.0, 0.9686, 1.0, 0.9685, 0.7389, 0.9685, 0.7389, 0.9686, 1.0, 0.9374, 1.0, 0.9373, 0.7389, 0.9373, 0.7389, 0.9374, 1.0, 0.9061, 1.0, 0.906, 0.7389, 0.906, 0.7389, 0.9061, 1.0, 0.8749, 1.0, 0.8748, 0.7389, 0.8748, 0.7389, 0.8749, 1.0, 0.8436, 1.0, 0.8435, 0.7389, 0.8435, 0.7389, 0.8436, 1.0, 0.8124, 1.0, 0.8123, 0.7389, 0.8123, 0.7389, 0.8124, 1.0, 0.7811, 1.0, 0.781, 0.7389, 0.781, 0.7389, 0.7811, 1.0, 0.7499, 1.0, 0.7498, 0.7389, 0.7498, 0.7389, 0.7499, 1.0, 0.7186, 1.0, 0.7185, 0.7389, 0.7185, 0.7389, 0.7186, 1.0, 0.6874, 1.0, 0.6873, 0.7389, 0.6873, 0.7389, 0.6874, 1.0, 0.6561, 1.0, 0.656, 0.7389, 0.656, 0.7389, 0.6561, 1.0, 0.6249, 1.0, 0.6248, 0.7389, 0.6248, 0.7389, 0.6249, 1.0, 0.5936, 1.0, 0.5935, 0.7389, 0.5935, 0.7389, 0.5936, 1.0, 0.5624, 1.0, 0.5623, 0.7389, 0.5623, 0.7389, 0.5624, 1.0, 0.5311, 1.0, 0.531, 0.7389, 0.531, 0.7389, 0.5311, 1.0, 0.4999, 1.0, 0.4998, 0.7389, 0.4998, 0.7389, 0.4999, 1.0, 0.4686, 1.0, 0.4685, 0.7389, 0.4685, 0.7389, 0.4686, 1.0, 0.4374, 1.0, 0.4373, 0.7389, 0.4373, 0.7389, 0.4374, 1.0, 0.4061, 1.0, 0.406, 0.7389, 0.406, 0.7389, 0.4061, 1.0, 0.3749, 1.0, 0.3748, 0.7389, 0.3748, 0.7389, 0.3749, 1.0, 0.3436, 1.0, 0.3435, 0.7389, 0.3435, 0.7389, 0.3436, 1.0, 0.3124, 1.0, 0.3123, 0.7389, 0.3123, 0.7389, 0.3124, 1.0, 0.2811, 1.0, 0.281, 0.7389, 0.281, 0.7389, 0.2811, 1.0, 0.2499, 1.0, 0.2498, 0.7389, 0.2498, 0.7389, 0.2499, 1.0, 0.2186, 1.0, 0.2185, 0.7389, 0.2185, 0.7389, 0.2186, 1.0, 0.1874, 1.0, 0.1873, 0.7389, 0.1873, 0.7389, 0.1874, 1.0, 0.1561, 1.0, 0.156, 0.7389, 0.156, 0.7389, 0.1561, 1.0, 0.1249, 1.0, 0.1248, 0.7389, 0.1248, 0.7389, 0.1249, 1.0, 0.09361, 1.0, 0.09353, 0.7389, 0.09353, 0.7389, 0.09361, 1.0, 0.06236, 1.0, 0.06228, 0.7389, 0.03119, 0.2458, 0.03114, 0.4731, 0.0, 0.4731, 6.99e-05, 0.2458, 0.06228, 0.7389, 0.06236, 1.0, 0.03111, 1.0, 0.03103, 0.7389, 0.03103, 0.7389, 0.03111, 1.0, 0.0, 1.0, 0.0, 0.7389, 0.06244, 0.2458, 0.06239, 0.4731, 0.03114, 0.4731, 0.03119, 0.2458, 0.09369, 0.2458, 0.09364, 0.4731, 0.06239, 0.4731, 0.06244, 0.2458, 0.1249, 0.2458, 0.1249, 0.4731, 0.09364, 0.4731, 0.09369, 0.2458, 0.1562, 0.2458, 0.1561, 0.4731, 0.1249, 0.4731, 0.1249, 0.2458, 0.1874, 0.2458, 0.1874, 0.4731, 0.1561, 0.4731, 0.1562, 0.2458, 0.2187, 0.2458, 0.2186, 0.4731, 0.1874, 0.4731, 0.1874, 0.2458, 0.2499, 0.2458, 0.2499, 0.4731, 0.2186, 0.4731, 0.2187, 0.2458, 0.2812, 0.2458, 0.2811, 0.4731, 0.2499, 0.4731, 0.2499, 0.2458, 0.3124, 0.2458, 0.3124, 0.4731, 0.2811, 0.4731, 0.2812, 0.2458, 0.3437, 0.2458, 0.3436, 0.4731, 0.3124, 0.4731, 0.3124, 0.2458, 0.3749, 0.2458, 0.3749, 0.4731, 0.3436, 0.4731, 0.3437, 0.2458, 0.4062, 0.2458, 0.4061, 0.4731, 0.3749, 0.4731, 0.3749, 0.2458, 0.4374, 0.2458, 0.4374, 0.4731, 0.4061, 0.4731, 0.4062, 0.2458, 0.4687, 0.2458, 0.4686, 0.4731, 0.4374, 0.4731, 0.4374, 0.2458, 0.4999, 0.2458, 0.4999, 0.4731, 0.4686, 0.4731, 0.4687, 0.2458, 0.5312, 0.2458, 0.5311, 0.4731, 0.4999, 0.4731, 0.4999, 0.2458, 0.5624, 0.2458, 0.5624, 0.4731, 0.5311, 0.4731, 0.5312, 0.2458, 0.5937, 0.2458, 0.5936, 0.4731, 0.5624, 0.4731, 0.5624, 0.2458, 0.6249, 0.2458, 0.6249, 0.4731, 0.5936, 0.4731, 0.5937, 0.2458, 0.6562, 0.2458, 0.6561, 0.4731, 0.6249, 0.4731, 0.6249, 0.2458, 0.6874, 0.2458, 0.6874, 0.4731, 0.6561, 0.4731, 0.6562, 0.2458, 0.7187, 0.2458, 0.7186, 0.4731, 0.6874, 0.4731, 0.6874, 0.2458, 0.7499, 0.2458, 0.7499, 0.4731, 0.7186, 0.4731, 0.7187, 0.2458, 0.7812, 0.2458, 0.7811, 0.4731, 0.7499, 0.4731, 0.7499, 0.2458, 0.8124, 0.2458, 0.8124, 0.4731, 0.7811, 0.4731, 0.7812, 0.2458, 0.8437, 0.2458, 0.8436, 0.4731, 0.8124, 0.4731, 0.8124, 0.2458, 0.8749, 0.2458, 0.8749, 0.4731, 0.8436, 0.4731, 0.8437, 0.2458, 0.9062, 0.2458, 0.9061, 0.4731, 0.8749, 0.4731, 0.8749, 0.2458, 0.9374, 0.2458, 0.9374, 0.4731, 0.9061, 0.4731, 0.9062, 0.2458, 0.9687, 0.2458, 0.9686, 0.4731, 0.9374, 0.4731, 0.9374, 0.2458, 0.9995, 0.2458, 0.9995, 0.4731, 0.9686, 0.4731, 0.9687, 0.2458, 0.03114, 0.4731, 0.03103, 0.7389, 0.0, 0.7389, 0.0, 0.4731, 0.06239, 0.4731, 0.06228, 0.7389, 0.03103, 0.7389, 0.03114, 0.4731, 0.09364, 0.4731, 0.09353, 0.7389, 0.06228, 0.7389, 0.06239, 0.4731, 0.1249, 0.4731, 0.1248, 0.7389, 0.09353, 0.7389, 0.09364, 0.4731, 0.1561, 0.4731, 0.156, 0.7389, 0.1248, 0.7389, 0.1249, 0.4731, 0.1874, 0.4731, 0.1873, 0.7389, 0.156, 0.7389, 0.1561, 0.4731, 0.2186, 0.4731, 0.2185, 0.7389, 0.1873, 0.7389, 0.1874, 0.4731, 0.2499, 0.4731, 0.2498, 0.7389, 0.2185, 0.7389, 0.2186, 0.4731, 0.2811, 0.4731, 0.281, 0.7389, 0.2498, 0.7389, 0.2499, 0.4731, 0.3124, 0.4731, 0.3123, 0.7389, 0.281, 0.7389, 0.2811, 0.4731, 0.3436, 0.4731, 0.3435, 0.7389, 0.3123, 0.7389, 0.3124, 0.4731, 0.3749, 0.4731, 0.3748, 0.7389, 0.3435, 0.7389, 0.3436, 0.4731, 0.4061, 0.4731, 0.406, 0.7389, 0.3748, 0.7389, 0.3749, 0.4731, 0.4374, 0.4731, 0.4373, 0.7389, 0.406, 0.7389, 0.4061, 0.4731, 0.4686, 0.4731, 0.4685, 0.7389, 0.4373, 0.7389, 0.4374, 0.4731, 0.4999, 0.4731, 0.4998, 0.7389, 0.4685, 0.7389, 0.4686, 0.4731, 0.5311, 0.4731, 0.531, 0.7389, 0.4998, 0.7389, 0.4999, 0.4731, 0.5624, 0.4731, 0.5623, 0.7389, 0.531, 0.7389, 0.5311, 0.4731, 0.5936, 0.4731, 0.5935, 0.7389, 0.5623, 0.7389, 0.5624, 0.4731, 0.6249, 0.4731, 0.6248, 0.7389, 0.5935, 0.7389, 0.5936, 0.4731, 0.6561, 0.4731, 0.656, 0.7389, 0.6248, 0.7389, 0.6249, 0.4731, 0.6874, 0.4731, 0.6873, 0.7389, 0.656, 0.7389, 0.6561, 0.4731, 0.7186, 0.4731, 0.7185, 0.7389, 0.6873, 0.7389, 0.6874, 0.4731, 0.7499, 0.4731, 0.7498, 0.7389, 0.7185, 0.7389, 0.7186, 0.4731, 0.7811, 0.4731, 0.781, 0.7389, 0.7498, 0.7389, 0.7499, 0.4731, 0.8124, 0.4731, 0.8123, 0.7389, 0.781, 0.7389, 0.7811, 0.4731, 0.8436, 0.4731, 0.8435, 0.7389, 0.8123, 0.7389, 0.8124, 0.4731, 0.8749, 0.4731, 0.8748, 0.7389, 0.8435, 0.7389, 0.8436, 0.4731, 0.9061, 0.4731, 0.906, 0.7389, 0.8748, 0.7389, 0.8749, 0.4731, 0.9374, 0.4731, 0.9373, 0.7389, 0.906, 0.7389, 0.9061, 0.4731, 0.9686, 0.4731, 0.9685, 0.7389, 0.9373, 0.7389, 0.9374, 0.4731, 0.9995, 0.4731, 0.9995, 0.7389, 0.9685, 0.7389, 0.9686, 0.4731, 0.9995, 8.941e-08, 0.9995, 0.2458, 0.9687, 0.2458, 0.9688, 5.215e-08, 0.9688, 5.215e-08, 0.9687, 0.2458, 0.9374, 0.2458, 0.9375, 3.725e-09, 0.9375, 3.725e-09, 0.9374, 0.2458, 0.9062, 0.2458, 0.9063, 3.725e-09, 0.9063, 3.725e-09, 0.9062, 0.2458, 0.8749, 0.2458, 0.875, 3.725e-08, 0.875, 3.725e-08, 0.8749, 0.2458, 0.8437, 0.2458, 0.8438, 3.725e-08, 0.8438, 3.725e-08, 0.8437, 0.2458, 0.8124, 0.2458, 0.8125, 3.725e-09, 0.8125, 3.725e-09, 0.8124, 0.2458, 0.7812, 0.2458, 0.7813, 3.725e-08, 0.7813, 3.725e-08, 0.7812, 0.2458, 0.7499, 0.2458, 0.75, 5.215e-08, 0.75, 5.215e-08, 0.7499, 0.2458, 0.7187, 0.2458, 0.7188, 3.725e-09, 0.7188, 3.725e-09, 0.7187, 0.2458, 0.6874, 0.2458, 0.6875, 3.725e-08, 0.6875, 3.725e-08, 0.6874, 0.2458, 0.6562, 0.2458, 0.6563, 8.196e-08, 0.6563, 8.196e-08, 0.6562, 0.2458, 0.6249, 0.2458, 0.625, 5.96e-08, 0.625, 5.96e-08, 0.6249, 0.2458, 0.5937, 0.2458, 0.5938, 3.725e-08, 0.5938, 3.725e-08, 0.5937, 0.2458, 0.5624, 0.2458, 0.5625, 3.725e-08, 0.5625, 3.725e-08, 0.5624, 0.2458, 0.5312, 0.2458, 0.5313, 3.725e-09, 0.5313, 3.725e-09, 0.5312, 0.2458, 0.4999, 0.2458, 0.5, 3.725e-09, 0.5, 3.725e-09, 0.4999, 0.2458, 0.4687, 0.2458, 0.4688, 3.725e-08, 0.4688, 3.725e-08, 0.4687, 0.2458, 0.4374, 0.2458, 0.4375, 3.725e-08, 0.4375, 3.725e-08, 0.4374, 0.2458, 0.4062, 0.2458, 0.4063, 3.725e-08, 0.4063, 3.725e-08, 0.4062, 0.2458, 0.3749, 0.2458, 0.375, 3.725e-08, 0.375, 3.725e-08, 0.3749, 0.2458, 0.3437, 0.2458, 0.3438, 3.725e-08, 0.3438, 3.725e-08, 0.3437, 0.2458, 0.3124, 0.2458, 0.3125, 7.078e-08, 0.3125, 7.078e-08, 0.3124, 0.2458, 0.2812, 0.2458, 0.2813, 3.725e-09, 0.2813, 3.725e-09, 0.2812, 0.2458, 0.2499, 0.2458, 0.25, 3.725e-08, 0.25, 3.725e-08, 0.2499, 0.2458, 0.2187, 0.2458, 0.2188, 3.725e-09, 0.2188, 3.725e-09, 0.2187, 0.2458, 0.1874, 0.2458, 0.1875, 1.49e-08, 0.1875, 1.49e-08, 0.1874, 0.2458, 0.1562, 0.2458, 0.1563, 5.215e-08, 0.1563, 5.215e-08, 0.1562, 0.2458, 0.1249, 0.2458, 0.125, 3.725e-09, 0.125, 3.725e-09, 0.1249, 0.2458, 0.09369, 0.2458, 0.09378, 5.215e-08, 0.09378, 5.215e-08, 0.09369, 0.2458, 0.06244, 0.2458, 0.06253, 3.725e-08, 0.06253, 3.725e-08, 0.06244, 0.2458, 0.03119, 0.2458, 0.03128, 1.49e-08, 0.03128, 1.49e-08, 0.03119, 0.2458, 6.99e-05, 0.2458, 2.77e-05, 8.941e-08])
me_cylinder_001.use_remesh_fix_poles = True
me_cylinder_001.use_remesh_preserve_attributes = False
me_cylinder_001.update()

# ---- objects
ob_tornadobody02 = bpy.data.objects.new('tornadoBody02', me_cylinder)
ob_tornadoring = bpy.data.objects.new('tornadoRing', me_cylinder_001)

# ---- transforms, parenting, visibility, modifiers, constraints
ob_tornadobody02.location = (0.0, 0.0, 0.0)
ob_tornadoring.location = (0.0, 0.0, 0.0)

# ---- collection membership
col_collection.objects.link(ob_tornadobody02)
col_collection.objects.link(ob_tornadoring)

# ---- scene / render settings (as saved in the file)
scene.frame_start = 1; scene.frame_end = 250; scene.frame_set(44)
scene.render.engine = 'BLENDER_EEVEE_NEXT'
scene.cycles.use_denoising = False
scene.cycles.samples = 128
scene.cycles.sampling_pattern = 'TABULATED_SOBOL'
scene.cycles.use_adaptive_sampling = False
scene.cycles.use_light_tree = False
scene.view_settings.view_transform = 'Filmic'
bpy.context.view_layer.update()

# ---- added for rendering (the .blend has no active camera and no usable light): camera, sun
cam_auto = bpy.data.cameras.new('AutoCamera')
cam_auto.lens = 50.0
cam_auto.sensor_width = 36.0
cam_auto.clip_end = 1000.0
ob_auto_camera = bpy.data.objects.new('AutoCamera', cam_auto)
scene.collection.objects.link(ob_auto_camera)
ob_auto_camera.location = (13.5334, -16.2401, 16.0589)
ob_auto_camera.rotation_euler = (1.09748, -7.21219e-08, 0.694738)
scene.camera = ob_auto_camera
light_auto_sun = bpy.data.lights.new('AutoSun', 'SUN')
light_auto_sun.energy = 3.0
light_auto_sun.angle = 0.0523599
ob_auto_sun = bpy.data.objects.new('AutoSun', light_auto_sun)
scene.collection.objects.link(ob_auto_sun)
ob_auto_sun.rotation_euler = (0.872665, 0.174533, 0.523599)
bpy.context.view_layer.update()

